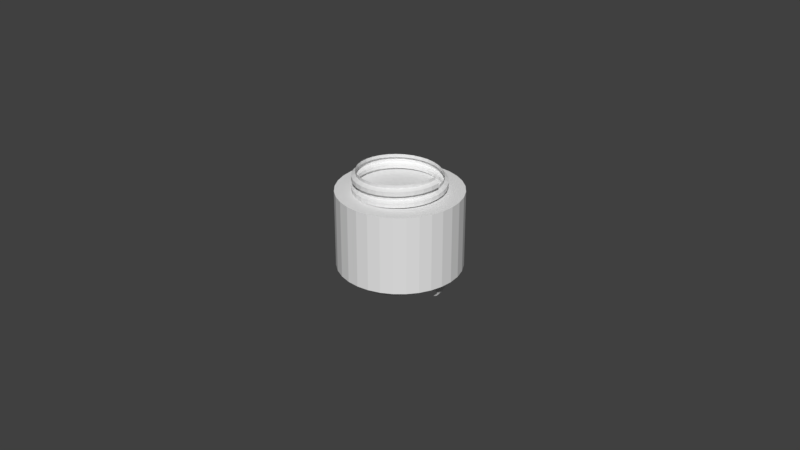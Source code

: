 # Source: fairy-connector-2.blend  (saved by Blender 2.79.0; exported with 4.5.12 LTS)
import bpy
from mathutils import Matrix  # noqa: F401  (used for matrix-valued properties, if any)

bpy.ops.wm.read_factory_settings(use_empty=True)
scene = bpy.context.scene
scene.name = 'Scene'

# ---- collections
col_collection_1 = bpy.data.collections.new('Collection 1'); scene.collection.children.link(col_collection_1)

# ---- world
world_world = bpy.data.worlds.new('World'); scene.world = world_world
world_world.color = (0.05088, 0.05088, 0.05088)
world_world.use_sun_shadow = False
world_world.sun_shadow_jitter_overblur = 0.0
world_world.cycles.sampling_method = 'MANUAL'

# ---- meshes
me_cylinder = bpy.data.meshes.new('Cylinder')
me_cylinder.from_pydata([(0.0, 0.0, 0.0), (0.0, 0.0, 0.024), (0.0, 0.019, 0.0), (0.0, 0.019, 0.024), (0.003707, 0.01863, 0.0), (0.003707, 0.01863, 0.024), (0.007271, 0.01755, 0.0), (0.007271, 0.01755, 0.024), (0.01056, 0.0158, 0.0), (0.01056, 0.0158, 0.024), (0.01344, 0.01344, 0.0), (0.01344, 0.01344, 0.024), (0.0158, 0.01056, 0.0), (0.0158, 0.01056, 0.024), (0.01755, 0.007271, 0.0), (0.01755, 0.007271, 0.024), (0.01863, 0.003707, 0.0), (0.01863, 0.003707, 0.024), (0.019, 1.434e-09, 0.0), (0.019, 1.434e-09, 0.024), (0.01863, -0.003707, 0.0), (0.01863, -0.003707, 0.024), (0.01755, -0.007271, 0.0), (0.01755, -0.007271, 0.024), (0.0158, -0.01056, 0.0), (0.0158, -0.01056, 0.024), (0.01344, -0.01344, 0.0), (0.01344, -0.01344, 0.024), (0.01056, -0.0158, 0.0), (0.01056, -0.0158, 0.024), (0.007271, -0.01755, 0.0), (0.007271, -0.01755, 0.024), (0.003707, -0.01863, 0.0), (0.003707, -0.01863, 0.024), (-6.191e-09, -0.019, 0.0), (-6.191e-09, -0.019, 0.024), (-0.003707, -0.01863, 0.0), (-0.003707, -0.01863, 0.024), (-0.007271, -0.01755, 0.0), (-0.007271, -0.01755, 0.024), (-0.01056, -0.0158, 0.0), (-0.01056, -0.0158, 0.024), (-0.01344, -0.01344, 0.0), (-0.01344, -0.01344, 0.024), (-0.0158, -0.01056, 0.0), (-0.0158, -0.01056, 0.024), (-0.01755, -0.007271, 0.0), (-0.01755, -0.007271, 0.024), (-0.01863, -0.003707, 0.0), (-0.01863, -0.003707, 0.024), (-0.019, 1.835e-08, 0.0), (-0.019, 1.835e-08, 0.024), (-0.01863, 0.003707, 0.0), (-0.01863, 0.003707, 0.024), (-0.01755, 0.007271, 0.0), (-0.01755, 0.007271, 0.024), (-0.0158, 0.01056, 0.0), (-0.0158, 0.01056, 0.024), (-0.01344, 0.01344, 0.0), (-0.01344, 0.01344, 0.024), (-0.01056, 0.0158, 0.0), (-0.01056, 0.0158, 0.024), (-0.007271, 0.01755, 0.0), (-0.007271, 0.01755, 0.024), (-0.003707, 0.01863, 0.0), (-0.003707, 0.01863, 0.024)], [], [(0, 2, 4), (1, 5, 3), (2, 3, 5, 4), (0, 4, 6), (1, 7, 5), (4, 5, 7, 6), (0, 6, 8), (1, 9, 7), (6, 7, 9, 8), (0, 8, 10), (1, 11, 9), (8, 9, 11, 10), (0, 10, 12), (1, 13, 11), (10, 11, 13, 12), (0, 12, 14), (1, 15, 13), (12, 13, 15, 14), (0, 14, 16), (1, 17, 15), (14, 15, 17, 16), (0, 16, 18), (1, 19, 17), (16, 17, 19, 18), (0, 18, 20), (1, 21, 19), (18, 19, 21, 20), (0, 20, 22), (1, 23, 21), (20, 21, 23, 22), (0, 22, 24), (1, 25, 23), (22, 23, 25, 24), (0, 24, 26), (1, 27, 25), (24, 25, 27, 26), (0, 26, 28), (1, 29, 27), (26, 27, 29, 28), (0, 28, 30), (1, 31, 29), (28, 29, 31, 30), (0, 30, 32), (1, 33, 31), (30, 31, 33, 32), (0, 32, 34), (1, 35, 33), (32, 33, 35, 34), (0, 34, 36), (1, 37, 35), (34, 35, 37, 36), (0, 36, 38), (1, 39, 37), (36, 37, 39, 38), (0, 38, 40), (1, 41, 39), (38, 39, 41, 40), (0, 40, 42), (1, 43, 41), (40, 41, 43, 42), (0, 42, 44), (1, 45, 43), (42, 43, 45, 44), (0, 44, 46), (1, 47, 45), (44, 45, 47, 46), (0, 46, 48), (1, 49, 47), (46, 47, 49, 48), (0, 48, 50), (1, 51, 49), (48, 49, 51, 50), (0, 50, 52), (1, 53, 51), (50, 51, 53, 52), (0, 52, 54), (1, 55, 53), (52, 53, 55, 54), (0, 54, 56), (1, 57, 55), (54, 55, 57, 56), (0, 56, 58), (1, 59, 57), (56, 57, 59, 58), (0, 58, 60), (1, 61, 59), (58, 59, 61, 60), (0, 60, 62), (1, 63, 61), (60, 61, 63, 62), (0, 62, 64), (1, 65, 63), (62, 63, 65, 64), (0, 64, 2), (1, 3, 65), (64, 65, 3, 2)])
me_cylinder.use_remesh_preserve_volume = False
me_cylinder.use_remesh_preserve_attributes = False
me_cylinder.use_mirror_vertex_groups = False
me_cylinder.update()
me_plane = bpy.data.meshes.new('Plane')
me_plane.from_pydata([(0.014, 0.0, -0.0064), (0.0128, 0.0, -0.007), (0.0128, 0.0, -0.0035), (0.0128, -2.186e-08, -0.0045), (0.014, 0.0, -0.0051), (0.01373, 0.002731, -0.006291), (0.01255, 0.002497, -0.006891), (0.01255, 0.002497, -0.003391), (0.01255, 0.002497, -0.004391), (0.01373, 0.002731, -0.004991), (0.01293, 0.005358, -0.006181), (0.01183, 0.004898, -0.006781), (0.01183, 0.004898, -0.003281), (0.01183, 0.004898, -0.004281), (0.01293, 0.005358, -0.004881), (0.01164, 0.007778, -0.006072), (0.01064, 0.007111, -0.006672), (0.01064, 0.007111, -0.003172), (0.01064, 0.007111, -0.004172), (0.01164, 0.007778, -0.004772), (0.009899, 0.009899, -0.005963), (0.009051, 0.009051, -0.006563), (0.009051, 0.009051, -0.003063), (0.009051, 0.009051, -0.004063), (0.009899, 0.009899, -0.004663), (0.007778, 0.01164, -0.005853), (0.007111, 0.01064, -0.006453), (0.007111, 0.01064, -0.003953), (0.007778, 0.01164, -0.004553), (0.005358, 0.01293, -0.005744), (0.004898, 0.01183, -0.006344), (0.004898, 0.01183, -0.002844), (0.004898, 0.01183, -0.003844), (0.005358, 0.01293, -0.004444), (0.002731, 0.01373, -0.005634), (0.002497, 0.01255, -0.006234), (0.002497, 0.01255, -0.003734), (0.002731, 0.01373, -0.004334), (-6.12e-10, 0.014, -0.005525), (-5.595e-10, 0.0128, -0.006125), (-5.595e-10, 0.0128, -0.002625), (2.13e-08, 0.0128, -0.003625), (-6.12e-10, 0.014, -0.004225), (-0.002731, 0.01373, -0.005416), (-0.002497, 0.01255, -0.006016), (-0.002497, 0.01255, -0.002516), (-0.002497, 0.01255, -0.003516), (-0.002731, 0.01373, -0.004116), (-0.005358, 0.01293, -0.005306), (-0.004898, 0.01183, -0.005906), (-0.004898, 0.01183, -0.003406), (-0.005358, 0.01293, -0.004006), (-0.007778, 0.01164, -0.005197), (-0.007111, 0.01064, -0.005797), (-0.007111, 0.01064, -0.003297), (-0.007778, 0.01164, -0.003897), (-0.009899, 0.009899, -0.005088), (-0.009051, 0.009051, -0.005688), (-0.009051, 0.009051, -0.003187), (-0.009899, 0.009899, -0.003788), (-0.01164, 0.007778, -0.004978), (-0.01064, 0.007111, -0.005578), (-0.01064, 0.007111, -0.003078), (-0.01164, 0.007778, -0.003678), (-0.01293, 0.005358, -0.004869), (-0.01183, 0.004898, -0.005469), (-0.01183, 0.004898, -0.001969), (-0.01183, 0.004898, -0.002969), (-0.01293, 0.005358, -0.003569), (-0.01373, 0.002731, -0.004759), (-0.01255, 0.002497, -0.005359), (-0.01255, 0.002497, -0.002859), (-0.01373, 0.002731, -0.003459), (-0.014, -1.224e-09, -0.00465), (-0.0128, -1.119e-09, -0.00525), (-0.0128, -1.119e-09, -0.00175), (-0.0128, 2.074e-08, -0.00275), (-0.014, -1.224e-09, -0.00335), (-0.01373, -0.002731, -0.004541), (-0.01255, -0.002497, -0.005141), (-0.01255, -0.002497, -0.002641), (-0.01373, -0.002731, -0.003241), (-0.01293, -0.005358, -0.004431), (-0.01183, -0.004898, -0.005031), (-0.01183, -0.004898, -0.002531), (-0.01293, -0.005358, -0.003131), (-0.01164, -0.007778, -0.004322), (-0.01064, -0.007111, -0.004922), (-0.01064, -0.007111, -0.002422), (-0.01164, -0.007778, -0.003022), (-0.009899, -0.009899, -0.004213), (-0.009051, -0.009051, -0.004813), (-0.009051, -0.009051, -0.002313), (-0.009899, -0.009899, -0.002913), (-0.007778, -0.01164, -0.004103), (-0.007111, -0.01064, -0.004703), (-0.007111, -0.01064, -0.001203), (-0.007111, -0.01064, -0.002203), (-0.007778, -0.01164, -0.002803), (-0.005358, -0.01293, -0.003994), (-0.004898, -0.01183, -0.004594), (-0.004898, -0.01183, -0.001094), (-0.004898, -0.01183, -0.002094), (-0.005358, -0.01293, -0.002694), (-0.002731, -0.01373, -0.003884), (-0.002497, -0.01255, -0.004484), (-0.002497, -0.01255, -0.001984), (-0.002731, -0.01373, -0.002584), (1.669e-10, -0.014, -0.003775), (1.526e-10, -0.0128, -0.004375), (1.526e-10, -0.0128, -0.000875), (-2.17e-08, -0.0128, -0.001875), (1.669e-10, -0.014, -0.002475), (0.002731, -0.01373, -0.003666), (0.002497, -0.01255, -0.004266), (0.002497, -0.01255, -0.0007656), (0.002497, -0.01255, -0.001766), (0.002731, -0.01373, -0.002366), (0.005358, -0.01293, -0.003556), (0.004898, -0.01183, -0.004156), (0.004898, -0.01183, -0.0006563), (0.004898, -0.01183, -0.001656), (0.005358, -0.01293, -0.002256), (0.007778, -0.01164, -0.003447), (0.007111, -0.01064, -0.004047), (0.007111, -0.01064, -0.0005469), (0.007111, -0.01064, -0.001547), (0.007778, -0.01164, -0.002147), (0.009899, -0.009899, -0.003338), (0.009051, -0.009051, -0.003938), (0.009051, -0.009051, -0.001438), (0.009899, -0.009899, -0.002038), (0.01164, -0.007778, -0.003228), (0.01064, -0.007111, -0.003828), (0.01064, -0.007111, -0.0003281), (0.01064, -0.007111, -0.001328), (0.01164, -0.007778, -0.001928), (0.01293, -0.005358, -0.003119), (0.01183, -0.004898, -0.003719), (0.01183, -0.004898, -0.001219), (0.01293, -0.005358, -0.001819), (0.01373, -0.002731, -0.003009), (0.01255, -0.002497, -0.003609), (0.01255, -0.002497, -0.0001094), (0.01255, -0.002497, -0.001109), (0.01373, -0.002731, -0.001709), (0.014, 2.448e-09, -0.0029), (0.0128, 2.238e-09, 0.0), (0.0128, -1.962e-08, -0.001), (0.014, 2.448e-09, -0.0016), (0.01373, 0.002731, -0.002791), (0.01255, 0.002497, -0.0008906), (0.01373, 0.002731, -0.001491), (0.01293, 0.005358, -0.002681), (0.01183, 0.004898, -0.0007813), (0.01293, 0.005358, -0.001381), (0.01164, 0.007778, -0.002572), (0.01064, 0.007111, 0.0003281), (0.01064, 0.007111, -0.0006719), (0.01164, 0.007778, -0.001272), (0.009899, 0.009899, -0.002463), (0.009051, 0.009051, 0.0004375), (0.009051, 0.009051, -0.0005625), (0.009899, 0.009899, -0.001163), (0.007778, 0.01164, -0.002353), (0.007111, 0.01064, -0.002953), (0.007111, 0.01064, 0.0005469), (0.007111, 0.01064, -0.0004531), (0.007778, 0.01164, -0.001053), (0.005358, 0.01293, -0.002244), (0.004898, 0.01183, -0.0003438), (0.005358, 0.01293, -0.0009438), (0.002731, 0.01373, -0.002134), (0.002497, 0.01255, -0.002734), (0.002497, 0.01255, 0.0007656), (0.002497, 0.01255, -0.0002344), (0.002731, 0.01373, -0.0008344), (-4.729e-09, 0.014, -0.002025), (-4.323e-09, 0.0128, 0.000875), (1.753e-08, 0.0128, -0.000125), (-4.729e-09, 0.014, -0.000725), (-0.002731, 0.01373, -0.001916), (-0.002497, 0.01255, -1.563e-05), (-0.002731, 0.01373, -0.0006156), (-0.005358, 0.01293, -0.001806), (-0.004898, 0.01183, -0.002406), (-0.004898, 0.01183, 0.001094), (-0.004898, 0.01183, 9.375e-05), (-0.005358, 0.01293, -0.0005063), (-0.007778, 0.01164, -0.001697), (-0.007111, 0.01064, -0.002297), (-0.007111, 0.01064, 0.0002031), (-0.007778, 0.01164, -0.0003969), (-0.0099, 0.009899, -0.001588), (-0.009051, 0.009051, -0.002188), (-0.009051, 0.009051, 0.001312), (-0.009051, 0.009051, 0.0003125), (-0.0099, 0.009899, -0.0002875), (-0.01164, 0.007778, -0.001478), (-0.01064, 0.007111, -0.002078), (-0.01064, 0.007111, 0.001422), (-0.01064, 0.007111, 0.0004219), (-0.01164, 0.007778, -0.0001781), (-0.01293, 0.005358, -0.001369), (-0.01183, 0.004898, 0.0005312), (-0.01293, 0.005358, -6.875e-05), (-0.01373, 0.002731, -0.001259), (-0.01255, 0.002497, -0.001859), (-0.01255, 0.002497, 0.001641), (-0.01255, 0.002497, 0.0006406), (-0.01373, 0.002731, 4.062e-05), (-0.014, -3.339e-10, -0.00115), (-0.0128, 2.155e-08, 0.00075), (-0.014, -3.339e-10, 0.00015), (-0.01373, -0.002731, -0.001041), (-0.01255, -0.002497, -0.001641), (-0.01255, -0.002497, 0.001859), (-0.01255, -0.002497, 0.0008594), (-0.01373, -0.002731, 0.0002594), (-0.01293, -0.005358, -0.0009313), (-0.01183, -0.004898, -0.001531), (-0.01183, -0.004898, 0.001969), (-0.01183, -0.004898, 0.0009687), (-0.01293, -0.005358, 0.0003687), (-0.01164, -0.007778, -0.0008219), (-0.01064, -0.007111, -0.001422), (-0.01064, -0.007111, 0.002078), (-0.01064, -0.007111, 0.001078), (-0.01164, -0.007778, 0.0004781), (-0.009899, -0.009899, -0.0007125), (-0.009051, -0.009051, -0.001313), (-0.009051, -0.009051, 0.001187), (-0.009899, -0.009899, 0.0005875), (-0.007778, -0.01164, -0.0006031), (-0.007111, -0.01064, 0.001297), (-0.007778, -0.01164, 0.0006969), (-0.005358, -0.01293, -0.0004937), (-0.004898, -0.01183, 0.002406), (-0.004898, -0.01183, 0.001406), (-0.005358, -0.01293, 0.0008063), (-0.002731, -0.01373, -0.0003844), (-0.002497, -0.01255, -0.0009844), (-0.002497, -0.01255, 0.001516), (-0.002731, -0.01373, 0.0009156), (9.291e-09, -0.014, -0.000275), (8.494e-09, -0.0128, 0.002625), (-1.336e-08, -0.0128, 0.001625), (9.291e-09, -0.014, 0.001025), (0.002731, -0.01373, -0.0001656), (0.002497, -0.01255, 0.001734), (0.002731, -0.01373, 0.001134), (0.005358, -0.01293, -5.625e-05), (0.004898, -0.01183, 0.002844), (0.004898, -0.01183, 0.001844), (0.005358, -0.01293, 0.001244), (0.007778, -0.01164, 5.312e-05), (0.007111, -0.01064, 0.002953), (0.007111, -0.01064, 0.001953), (0.007778, -0.01164, 0.001353), (0.009899, -0.009899, 0.0001625), (0.009051, -0.009051, -0.0004375), (0.009051, -0.009051, 0.002062), (0.009899, -0.009899, 0.001463), (0.01164, -0.007778, 0.0002719), (0.01064, -0.007111, 0.002172), (0.01164, -0.007778, 0.001572), (0.01293, -0.005358, 0.0003812), (0.01183, -0.004898, -0.0002188), (0.01183, -0.004898, 0.003281), (0.01183, -0.004898, 0.002281), (0.01293, -0.005358, 0.001681), (0.01373, -0.002731, 0.0004906), (0.01255, -0.002497, 0.003391), (0.01255, -0.002497, 0.002391), (0.01373, -0.002731, 0.001791), (0.014, 4.896e-09, 0.0006), (0.0128, -1.738e-08, 0.0025), (0.014, 4.896e-09, 0.0019), (0.01373, 0.002731, 0.0007094), (0.01255, 0.002497, 0.0001094), (0.01255, 0.002497, 0.002609), (0.01373, 0.002731, 0.002009), (0.01293, 0.005358, 0.0008187), (0.01183, 0.004898, 0.0002187), (0.01183, 0.004898, 0.002719), (0.01293, 0.005358, 0.002119), (0.01164, 0.007778, 0.0009281), (0.01064, 0.007111, 0.002828), (0.01164, 0.007778, 0.002228), (0.009899, 0.0099, 0.001037), (0.009051, 0.009051, 0.002937), (0.009899, 0.0099, 0.002337), (0.007778, 0.01164, 0.001147), (0.007111, 0.01064, 0.003047), (0.007778, 0.01164, 0.002447), (0.005358, 0.01293, 0.001256), (0.004898, 0.01183, 0.0006562), (0.004898, 0.01183, 0.004156), (0.004898, 0.01183, 0.003156), (0.005358, 0.01293, 0.002556), (0.002731, 0.01373, 0.001366), (0.002497, 0.01255, 0.004266), (0.002497, 0.01255, 0.003266), (0.002731, 0.01373, 0.002666), (-5.008e-10, 0.014, 0.001475), (2.14e-08, 0.0128, 0.003375), (-5.008e-10, 0.014, 0.002775), (-0.002731, 0.01373, 0.001584), (-0.002497, 0.01255, 0.0009844), (-0.002497, 0.01255, 0.003484), (-0.002731, 0.01373, 0.002884), (-0.005358, 0.01293, 0.001694), (-0.004898, 0.01183, 0.004594), (-0.004898, 0.01183, 0.003594), (-0.005358, 0.01293, 0.002994), (-0.007778, 0.01164, 0.001803), (-0.007111, 0.01064, 0.001203), (-0.007111, 0.01064, 0.004703), (-0.007111, 0.01064, 0.003703), (-0.007778, 0.01164, 0.003103), (-0.009899, 0.009899, 0.001912), (-0.009051, 0.009051, 0.003812), (-0.009899, 0.009899, 0.003212), (-0.01164, 0.007778, 0.002022), (-0.01064, 0.007111, 0.004922), (-0.01064, 0.007111, 0.003922), (-0.01164, 0.007778, 0.003322), (-0.01293, 0.005358, 0.002131), (-0.01183, 0.004898, 0.001531), (-0.01183, 0.004898, 0.005031), (-0.01183, 0.004898, 0.004031), (-0.01293, 0.005358, 0.003431), (-0.01373, 0.002731, 0.002241), (-0.01255, 0.002497, 0.004141), (-0.01373, 0.002731, 0.003541), (-0.014, -9.457e-09, 0.00235), (-0.0128, -8.647e-09, 0.00175), (-0.0128, -8.647e-09, 0.00525), (-0.0128, 1.321e-08, 0.00425), (-0.014, -9.457e-09, 0.00365), (-0.01373, -0.002731, 0.002459), (-0.01255, -0.002497, 0.005359), (-0.01255, -0.002497, 0.004359), (-0.01373, -0.002731, 0.003759), (-0.01293, -0.005358, 0.002569), (-0.01183, -0.004898, 0.004469), (-0.01293, -0.005358, 0.003869), (-0.01164, -0.007778, 0.002678), (-0.01064, -0.007111, 0.004578), (-0.01164, -0.007778, 0.003978), (-0.009899, -0.0099, 0.002787), (-0.009051, -0.009051, 0.002187), (-0.009051, -0.009051, 0.005687), (-0.009051, -0.009051, 0.004687), (-0.009899, -0.0099, 0.004087), (-0.007778, -0.01164, 0.002897), (-0.007111, -0.01064, 0.002297), (-0.007111, -0.01064, 0.004797), (-0.007778, -0.01164, 0.004197), (-0.005358, -0.01293, 0.003006), (-0.004898, -0.01183, 0.004906), (-0.005358, -0.01293, 0.004306), (-0.002731, -0.01373, 0.003116), (-0.002497, -0.01255, 0.002516), (-0.002497, -0.01255, 0.005016), (-0.002731, -0.01373, 0.004416), (1.841e-08, -0.014, 0.003225), (-5.02e-09, -0.0128, 0.005125), (1.841e-08, -0.014, 0.004525), (0.002731, -0.01373, 0.003334), (0.002497, -0.01255, 0.002734), (0.002497, -0.01255, 0.006234), (0.002497, -0.01255, 0.005234), (0.002731, -0.01373, 0.004634), (0.005358, -0.01293, 0.003444), (0.004898, -0.01183, 0.006344), (0.004898, -0.01183, 0.005344), (0.005358, -0.01293, 0.004744), (0.007778, -0.01164, 0.003553), (0.007111, -0.01064, 0.005453), (0.007778, -0.01164, 0.004853), (0.009899, -0.009899, 0.003662), (0.009051, -0.009051, 0.003062), (0.009051, -0.009051, 0.006562), (0.009051, -0.009051, 0.005562), (0.009899, -0.009899, 0.004962), (0.01164, -0.007778, 0.003772), (0.01064, -0.007111, 0.003172), (0.01064, -0.007111, 0.006672), (0.01064, -0.007111, 0.005672), (0.01164, -0.007778, 0.005072), (0.01293, -0.005358, 0.003881), (0.01183, -0.004898, 0.006781), (0.01183, -0.004898, 0.005781), (0.01293, -0.005358, 0.005181), (0.01373, -0.002731, 0.003991), (0.01255, -0.002497, 0.005891), (0.01373, -0.002731, 0.005291), (0.014, 6.678e-10, 0.0041), (0.0128, 6.106e-10, 0.0035), (0.0128, 6.106e-10, 0.007), (0.0128, -2.125e-08, 0.006), (0.014, 6.678e-10, 0.0054), (0.01373, 0.002731, 0.004209), (0.01255, 0.002497, 0.003609), (0.01255, 0.002497, 0.007109), (0.01255, 0.002497, 0.006109), (0.01373, 0.002731, 0.005509), (0.01293, 0.005358, 0.004319), (0.01183, 0.004898, 0.003719), (0.01183, 0.004898, 0.006219), (0.01293, 0.005358, 0.005619), (0.01164, 0.007778, 0.004428), (0.01064, 0.007111, 0.003828), (0.01064, 0.007111, 0.007328), (0.01064, 0.007111, 0.006328), (0.01164, 0.007778, 0.005728), (0.009899, 0.009899, 0.004537), (0.009051, 0.009051, 0.003937), (0.009051, 0.009051, 0.007437), (0.009051, 0.009051, 0.006437), (0.009899, 0.009899, 0.005837), (0.007778, 0.01164, 0.004647), (0.007111, 0.01064, 0.004047), (0.007111, 0.01064, 0.007547), (0.007111, 0.01064, 0.006547), (0.007778, 0.01164, 0.005947), (0.005358, 0.01293, 0.004756), (0.004898, 0.01183, 0.007656), (0.004898, 0.01183, 0.006656), (0.005358, 0.01293, 0.006056), (0.002731, 0.01373, 0.004866), (0.002497, 0.01255, 0.007766), (0.002497, 0.01255, 0.006766), (0.002731, 0.01373, 0.006166), (-9.624e-09, 0.014, 0.004975), (-8.799e-09, 0.0128, 0.004375), (-8.799e-09, 0.0128, 0.007875), (1.306e-08, 0.0128, 0.006875), (-9.624e-09, 0.014, 0.006275), (-0.002731, 0.01373, 0.005084), (-0.002497, 0.01255, 0.004484), (-0.002497, 0.01255, 0.007984), (-0.002497, 0.01255, 0.006984), (-0.002731, 0.01373, 0.006384), (-0.005358, 0.01293, 0.005194), (-0.004898, 0.01183, 0.007094), (-0.005358, 0.01293, 0.006494), (-0.007778, 0.01164, 0.005303), (-0.007111, 0.01064, 0.007203), (-0.007778, 0.01164, 0.006603), (-0.0099, 0.009899, 0.005412), (-0.009051, 0.009051, 0.004813), (-0.009051, 0.009051, 0.007313), (-0.0099, 0.009899, 0.006713), (-0.01164, 0.007778, 0.005522), (-0.01064, 0.007111, 0.007422), (-0.01164, 0.007778, 0.006822), (-0.01293, 0.005358, 0.005631), (-0.01183, 0.004898, 0.007531), (-0.01293, 0.005358, 0.006931), (-0.01373, 0.002731, 0.005741), (-0.01255, 0.002497, 0.005141), (-0.01255, 0.002497, 0.008641), (-0.01255, 0.002497, 0.007641), (-0.01373, 0.002731, 0.007041), (-0.014, -1.858e-08, 0.00585), (-0.0128, -1.699e-08, 0.00875), (-0.0128, 4.867e-09, 0.00775), (-0.014, -1.858e-08, 0.00715), (-0.01373, -0.002731, 0.005959), (-0.01255, -0.002497, 0.007859), (-0.01373, -0.002731, 0.007259), (-0.01293, -0.005358, 0.006069), (-0.01183, -0.004898, 0.005469), (-0.01183, -0.004898, 0.008969), (-0.01183, -0.004898, 0.007969), (-0.01293, -0.005358, 0.007369), (-0.01164, -0.007778, 0.006178), (-0.01064, -0.007111, 0.005578), (-0.01064, -0.007111, 0.009078), (-0.01064, -0.007111, 0.008078), (-0.01164, -0.007778, 0.007478), (-0.009899, -0.009899, 0.006287), (-0.009051, -0.009051, 0.008188), (-0.009899, -0.009899, 0.007588), (-0.007778, -0.01164, 0.006397), (-0.007111, -0.01064, 0.005797), (-0.007111, -0.01064, 0.008297), (-0.007778, -0.01164, 0.007697), (-0.005358, -0.01293, 0.006506), (-0.004898, -0.01183, 0.005906), (-0.004898, -0.01183, 0.009406), (-0.004898, -0.01183, 0.008406), (-0.005358, -0.01293, 0.007806), (-0.002731, -0.01373, 0.006616), (-0.002497, -0.01255, 0.006016), (-0.002497, -0.01255, 0.009516), (-0.002497, -0.01255, 0.008516), (-0.002731, -0.01373, 0.007916), (8.347e-10, -0.014, 0.006725), (7.632e-10, -0.0128, 0.006125), (7.632e-10, -0.0128, 0.009625), (-2.109e-08, -0.0128, 0.008625), (8.347e-10, -0.014, 0.008025), (0.002731, -0.01373, 0.006834), (0.002497, -0.01255, 0.009734), (0.002497, -0.01255, 0.008734), (0.002731, -0.01373, 0.008134), (0.005358, -0.01293, 0.006944), (0.004898, -0.01183, 0.008844), (0.005358, -0.01293, 0.008244), (0.007778, -0.01164, 0.007053), (0.007111, -0.01064, 0.006453), (0.007111, -0.01064, 0.009953), (0.007111, -0.01064, 0.008953), (0.007778, -0.01164, 0.008353), (0.009899, -0.009899, 0.007162), (0.009051, -0.009051, 0.01006), (0.009051, -0.009051, 0.009062), (0.009899, -0.009899, 0.008462), (0.01164, -0.007778, 0.007272), (0.01064, -0.007111, 0.01017), (0.01064, -0.007111, 0.009172), (0.01164, -0.007778, 0.008572), (0.01293, -0.005358, 0.007381), (0.01183, -0.004898, 0.009281), (0.01293, -0.005358, 0.008681), (0.01373, -0.002731, 0.007491), (0.01255, -0.002497, 0.006891), (0.01255, -0.002497, 0.01039), (0.01255, -0.002497, 0.009391), (0.01373, -0.002731, 0.008791), (0.014, 9.791e-09, 0.0076), (0.0128, -1.29e-08, 0.0095), (0.014, 9.791e-09, 0.0089), (0.01373, 0.002731, 0.007709), (0.01255, 0.002497, 0.009609), (0.01373, 0.002731, 0.009009), (0.01293, 0.005358, 0.007819), (0.01183, 0.004898, 0.007219), (0.01183, 0.004898, 0.01072), (0.01183, 0.004898, 0.009719), (0.01293, 0.005358, 0.009119), (0.01164, 0.007778, 0.007928), (0.01064, 0.007111, 0.009828), (0.01164, 0.007778, 0.009228), (0.009899, 0.0099, 0.008038), (0.009051, 0.009051, 0.009937), (0.009899, 0.0099, 0.009337), (0.007778, 0.01164, 0.008147), (0.007111, 0.01064, 0.01005), (0.007778, 0.01164, 0.009447), (0.005358, 0.01293, 0.008256), (0.004898, 0.01183, 0.01016), (0.005358, 0.01293, 0.009556), (0.002731, 0.01373, 0.008366), (0.002497, 0.01255, 0.01127), (0.002497, 0.01255, 0.01027), (0.002731, 0.01373, 0.009666), (-1.875e-08, 0.014, 0.008475), (-1.714e-08, 0.0128, 0.01138), (4.715e-09, 0.0128, 0.01038), (-1.875e-08, 0.014, 0.009775), (-0.002731, 0.01373, 0.008584), (-0.002497, 0.01255, 0.01048), (-0.002731, 0.01373, 0.009884), (-0.005358, 0.01293, 0.008694), (-0.004898, 0.01183, 0.008094), (-0.004898, 0.01183, 0.01159), (-0.004898, 0.01183, 0.01059), (-0.005358, 0.01293, 0.009994), (-0.007778, 0.01164, 0.008803), (-0.007111, 0.01064, 0.008203), (-0.007111, 0.01064, 0.0117), (-0.007111, 0.01064, 0.0107), (-0.007778, 0.01164, 0.0101), (-0.0099, 0.009899, 0.008912), (-0.009051, 0.009051, 0.008313), (-0.009051, 0.009051, 0.01181), (-0.009051, 0.009051, 0.01081), (-0.0099, 0.009899, 0.01021), (-0.01164, 0.007778, 0.009022), (-0.01064, 0.007111, 0.008422), (-0.01064, 0.007111, 0.01092), (-0.01164, 0.007778, 0.01032), (-0.01293, 0.005358, 0.009131), (-0.01183, 0.004898, 0.008531), (-0.01183, 0.004898, 0.01103), (-0.01293, 0.005358, 0.01043), (-0.01373, 0.002731, 0.009241), (-0.01255, 0.002497, 0.01114), (-0.01373, 0.002731, 0.01054), (-0.014, -1.002e-09, 0.00935), (-0.0128, 2.094e-08, 0.01125), (-0.014, -1.002e-09, 0.01065), (-0.01373, -0.002731, 0.009459), (-0.01255, -0.002497, 0.008859), (-0.01255, -0.002497, 0.01236), (-0.01255, -0.002497, 0.01136), (-0.01373, -0.002731, 0.01076), (-0.01293, -0.005358, 0.009569), (-0.01183, -0.004898, 0.01247), (-0.01183, -0.004898, 0.01147), (-0.01293, -0.005358, 0.01087), (-0.01164, -0.007778, 0.009678), (-0.01064, -0.007111, 0.01258), (-0.01064, -0.007111, 0.01158), (-0.01164, -0.007778, 0.01098), (-0.009899, -0.009899, 0.009787), (-0.009051, -0.009051, 0.009188), (-0.009051, -0.009051, 0.01169), (-0.009899, -0.009899, 0.01109), (-0.007778, -0.01164, 0.009897), (-0.007111, -0.01064, 0.009297), (-0.007111, -0.01064, 0.0128), (-0.007111, -0.01064, 0.0118), (-0.007778, -0.01164, 0.0112), (-0.005358, -0.01293, 0.01001), (-0.004898, -0.01183, 0.01291), (-0.004898, -0.01183, 0.01191), (-0.005358, -0.01293, 0.01131), (-0.002731, -0.01373, 0.01012), (-0.002497, -0.01255, 0.01302), (-0.002497, -0.01255, 0.01202), (-0.002731, -0.01373, 0.01142), (9.958e-09, -0.014, 0.01022), (-1.275e-08, -0.0128, 0.01213), (9.958e-09, -0.014, 0.01152), (0.002731, -0.01373, 0.01033), (0.002497, -0.01255, 0.01223), (0.002731, -0.01373, 0.01163), (0.005358, -0.01293, 0.01044), (0.004898, -0.01183, 0.009844), (0.004898, -0.01183, 0.01334), (0.004898, -0.01183, 0.01234), (0.005358, -0.01293, 0.01174), (0.007778, -0.01164, 0.01055), (0.007111, -0.01064, 0.01345), (0.007111, -0.01064, 0.01245), (0.007778, -0.01164, 0.01185), (0.0099, -0.009899, 0.01066), (0.009051, -0.009051, 0.01356), (0.009051, -0.009051, 0.01256), (0.0099, -0.009899, 0.01196), (0.01164, -0.007778, 0.01077), (0.01064, -0.007111, 0.01367), (0.01064, -0.007111, 0.01267), (0.01164, -0.007778, 0.01207), (0.01293, -0.005358, 0.01088), (0.01183, -0.004898, 0.01028), (0.01183, -0.004898, 0.01378), (0.01183, -0.004898, 0.01278), (0.01293, -0.005358, 0.01218), (0.01373, -0.002731, 0.01099), (0.01255, -0.002497, 0.01289), (0.01373, -0.002731, 0.01229), (0.014, 1.891e-08, 0.0111), (0.0128, 1.729e-08, 0.0105), (0.0128, 1.729e-08, 0.014), (0.0128, -4.562e-09, 0.013), (0.014, 1.891e-08, 0.0124), (0.01373, 0.002731, 0.01121), (0.01255, 0.002497, 0.01061), (0.01255, 0.002497, 0.01311), (0.01373, 0.002731, 0.01251), (0.01293, 0.005358, 0.01132), (0.01183, 0.004898, 0.01322), (0.01293, 0.005358, 0.01262), (0.01164, 0.007778, 0.01143), (0.01064, 0.007111, 0.01083), (0.01064, 0.007111, 0.01333), (0.01164, 0.007778, 0.01273), (0.009899, 0.009899, 0.01154), (0.009051, 0.009051, 0.01094), (0.009051, 0.009051, 0.01444), (0.009051, 0.009051, 0.01344), (0.009899, 0.009899, 0.01284), (0.007778, 0.01164, 0.01165), (0.007111, 0.01064, 0.01105), (0.007111, 0.01064, 0.01355), (0.007778, 0.01164, 0.01295), (0.005358, 0.01293, 0.01176), (0.004898, 0.01183, 0.01116), (0.004898, 0.01183, 0.01366), (0.005358, 0.01293, 0.01306), (0.002731, 0.01373, 0.01187), (0.002497, 0.01255, 0.01477), (0.002497, 0.01255, 0.01377), (0.002731, 0.01373, 0.01317), (-2.787e-08, 0.014, 0.01197), (-3.627e-09, 0.0128, 0.01388), (-2.787e-08, 0.014, 0.01328), (-0.002731, 0.01373, 0.01208), (-0.002497, 0.01255, 0.01148), (-0.002497, 0.01255, 0.01498), (-0.002497, 0.01255, 0.01398), (-0.002731, 0.01373, 0.01338), (-0.005358, 0.01293, 0.01219), (-0.004898, 0.01183, 0.01409), (-0.005358, 0.01293, 0.01349), (-0.007778, 0.01164, 0.0123), (-0.007111, 0.01064, 0.0142), (-0.007778, 0.01164, 0.0136), (-0.009899, 0.009899, 0.01241), (-0.009051, 0.009051, 0.01431), (-0.009899, 0.009899, 0.01371), (-0.01164, 0.007778, 0.01252), (-0.01064, 0.007111, 0.01192), (-0.01064, 0.007111, 0.01542), (-0.01064, 0.007111, 0.01442), (-0.01164, 0.007778, 0.01382), (-0.01293, 0.005358, 0.01263), (-0.01183, 0.004898, 0.01203), (-0.01183, 0.004898, 0.01553), (-0.01183, 0.004898, 0.01453), (-0.01293, 0.005358, 0.01393), (-0.01373, 0.002731, 0.01274), (-0.01255, 0.002497, 0.01214), (-0.01255, 0.002497, 0.01464), (-0.01373, 0.002731, 0.01404), (-0.014, -3.683e-08, 0.01285), (-0.0128, -3.367e-08, 0.01225), (-0.0128, -1.182e-08, 0.01475), (-0.014, -3.683e-08, 0.01415), (-0.01373, -0.002731, 0.01296), (-0.01255, -0.002497, 0.01486), (-0.01373, -0.002731, 0.01426), (-0.01293, -0.005358, 0.01307), (-0.01183, -0.004898, 0.01497), (-0.01293, -0.005358, 0.01437), (-0.01164, -0.007778, 0.01318), (-0.01064, -0.007111, 0.01608), (-0.01064, -0.007111, 0.01508), (-0.01164, -0.007778, 0.01448), (-0.009899, -0.0099, 0.01329), (-0.009051, -0.009051, 0.01269), (-0.009051, -0.009051, 0.01619), (-0.009051, -0.009051, 0.01519), (-0.009899, -0.0099, 0.01459), (-0.007778, -0.01164, 0.0134), (-0.007111, -0.01064, 0.0163), (-0.007111, -0.01064, 0.0153), (-0.007778, -0.01164, 0.0147), (-0.005358, -0.01293, 0.01351), (-0.004898, -0.01183, 0.01641), (-0.004898, -0.01183, 0.01541), (-0.005358, -0.01293, 0.01481), (-0.002731, -0.01373, 0.01362), (-0.002497, -0.01255, 0.01652), (-0.002497, -0.01255, 0.01552), (-0.002731, -0.01373, 0.01492), (-7.621e-09, -0.014, 0.01372), (-6.968e-09, -0.0128, 0.01313), (-6.968e-09, -0.0128, 0.01663), (-2.882e-08, -0.0128, 0.01562), (-7.621e-09, -0.014, 0.01503), (0.002731, -0.01373, 0.01383), (0.002497, -0.01255, 0.01323), (0.002497, -0.01255, 0.01673), (0.002497, -0.01255, 0.01573), (0.002731, -0.01373, 0.01513), (0.005358, -0.01293, 0.01394), (0.004898, -0.01183, 0.01584), (0.005358, -0.01293, 0.01524), (0.007778, -0.01164, 0.01405), (0.007111, -0.01064, 0.01695), (0.007111, -0.01064, 0.01595), (0.007778, -0.01164, 0.01535), (0.0099, -0.009899, 0.01416), (0.009051, -0.009051, 0.01606), (0.0099, -0.009899, 0.01546), (0.01164, -0.007778, 0.01427), (0.01064, -0.007111, 0.01617), (0.01164, -0.007778, 0.01557), (0.01293, -0.005358, 0.01438), (0.01183, -0.004898, 0.01628), (0.01293, -0.005358, 0.01568), (0.01373, -0.002731, 0.01449), (0.01255, -0.002497, 0.01389), (0.01255, -0.002497, 0.01739), (0.01255, -0.002497, 0.01639), (0.01373, -0.002731, 0.01579), (0.014, 1.336e-09, 0.0146), (0.0128, -2.063e-08, 0.0165), (0.014, 1.336e-09, 0.0159), (0.01373, 0.002731, 0.01471), (0.01255, 0.002497, 0.01411), (0.01255, 0.002497, 0.01661), (0.01373, 0.002731, 0.01601), (0.01293, 0.005358, 0.01482), (0.01183, 0.004898, 0.01422), (0.01183, 0.004898, 0.01772), (0.01183, 0.004898, 0.01672), (0.01293, 0.005358, 0.01612), (0.01164, 0.007778, 0.01493), (0.01064, 0.007111, 0.01433), (0.01064, 0.007111, 0.01783), (0.01064, 0.007111, 0.01683), (0.01164, 0.007778, 0.01623), (0.009899, 0.0099, 0.01504), (0.009051, 0.009051, 0.01794), (0.009051, 0.009051, 0.01694), (0.009899, 0.0099, 0.01634), (0.007778, 0.01164, 0.01515), (0.007111, 0.01064, 0.01455), (0.007111, 0.01064, 0.01805), (0.007111, 0.01064, 0.01705), (0.007778, 0.01164, 0.01645), (0.005358, 0.01293, 0.01526), (0.004898, 0.01183, 0.01466), (0.004898, 0.01183, 0.01816), (0.004898, 0.01183, 0.01716), (0.005358, 0.01293, 0.01656), (0.002731, 0.01373, 0.01537), (0.002497, 0.01255, 0.01827), (0.002497, 0.01255, 0.01727), (0.002731, 0.01373, 0.01667), (-1.029e-08, 0.014, 0.01547), (-9.41e-09, 0.0128, 0.01488), (-9.41e-09, 0.0128, 0.01837), (1.245e-08, 0.0128, 0.01737), (-1.029e-08, 0.014, 0.01678), (-0.002731, 0.01373, 0.01558), (-0.002497, 0.01255, 0.01848), (-0.002497, 0.01255, 0.01748), (-0.002731, 0.01373, 0.01688), (-0.005358, 0.01293, 0.01569), (-0.004898, 0.01183, 0.01509), (-0.004898, 0.01183, 0.01859), (-0.004898, 0.01183, 0.01759), (-0.005358, 0.01293, 0.01699), (-0.007778, 0.01164, 0.0158), (-0.007111, 0.01064, 0.0152), (-0.007111, 0.01064, 0.0187), (-0.007111, 0.01064, 0.0177), (-0.007778, 0.01164, 0.0171), (-0.0099, 0.009899, 0.01591), (-0.009051, 0.009051, 0.01531), (-0.009051, 0.009051, 0.01881), (-0.009051, 0.009051, 0.01781), (-0.0099, 0.009899, 0.01721), (-0.01164, 0.007778, 0.01602), (-0.01064, 0.007111, 0.01792), (-0.01164, 0.007778, 0.01732), (-0.01293, 0.005358, 0.01613), (-0.01183, 0.004898, 0.01803), (-0.01293, 0.005358, 0.01743), (-0.01373, 0.002731, 0.01624), (-0.01255, 0.002497, 0.01564), (-0.01255, 0.002497, 0.01914), (-0.01255, 0.002497, 0.01814), (-0.01373, 0.002731, 0.01754), (-0.014, -1.925e-08, 0.01635), (-0.0128, -1.76e-08, 0.01575), (-0.0128, -1.76e-08, 0.01925), (-0.0128, 4.257e-09, 0.01825), (-0.014, -1.925e-08, 0.01765), (-0.01373, -0.002731, 0.01646), (-0.01255, -0.002497, 0.01586), (-0.01255, -0.002497, 0.01836), (-0.01373, -0.002731, 0.01776), (-0.01293, -0.005358, 0.01657), (-0.01183, -0.004898, 0.01597), (-0.01183, -0.004898, 0.01847), (-0.01293, -0.005358, 0.01787), (-0.01164, -0.007778, 0.01668), (-0.01064, -0.007111, 0.01958), (-0.01064, -0.007111, 0.01858), (-0.01164, -0.007778, 0.01798), (-0.009899, -0.009899, 0.01679), (-0.009051, -0.009051, 0.01869), (-0.009899, -0.009899, 0.01809), (-0.007778, -0.01164, 0.0169), (-0.007111, -0.01064, 0.0188), (-0.007778, -0.01164, 0.0182), (-0.005358, -0.01293, 0.01701), (-0.004898, -0.01183, 0.01991), (-0.004898, -0.01183, 0.01891), (-0.005358, -0.01293, 0.01831), (-0.002731, -0.01373, 0.01712), (-0.002497, -0.01255, 0.01902), (-0.002731, -0.01373, 0.01842), (2.821e-08, -0.014, 0.01723), (2.579e-08, -0.0128, 0.02013), (3.932e-09, -0.0128, 0.01913), (2.821e-08, -0.014, 0.01853), (0.002731, -0.01373, 0.01733), (0.002497, -0.01255, 0.01923), (0.002731, -0.01373, 0.01863), (0.005358, -0.01293, 0.01744), (0.004898, -0.01183, 0.01684), (0.004898, -0.01183, 0.02034), (0.004898, -0.01183, 0.01934), (0.005358, -0.01293, 0.01874), (0.007778, -0.01164, 0.01755), (0.007111, -0.01064, 0.02045), (0.007111, -0.01064, 0.01945), (0.007778, -0.01164, 0.01885), (0.009899, -0.009899, 0.01766), (0.009051, -0.009051, 0.01706), (0.009051, -0.009051, 0.02056), (0.009051, -0.009051, 0.01956), (0.009899, -0.009899, 0.01896), (0.01164, -0.007778, 0.01777), (0.01064, -0.007111, 0.01717), (0.01064, -0.007111, 0.01967), (0.01164, -0.007778, 0.01907), (0.01293, -0.005358, 0.01788), (0.01183, -0.004898, 0.01728), (0.01183, -0.004898, 0.01978), (0.01293, -0.005358, 0.01918), (0.01373, -0.002731, 0.01799), (0.01255, -0.002497, 0.01989), (0.01373, -0.002731, 0.01929), (0.014, 3.716e-08, 0.0181), (0.0128, 3.398e-08, 0.0175), (0.0128, 3.398e-08, 0.021), (0.0128, 1.212e-08, 0.02), (0.014, 3.716e-08, 0.0194), (0.01373, 0.002731, 0.01821), (0.01255, 0.002497, 0.01761), (0.01255, 0.002497, 0.02111), (0.01255, 0.002497, 0.02011), (0.01373, 0.002731, 0.01951), (0.01293, 0.005358, 0.01832), (0.01183, 0.004898, 0.02122), (0.01183, 0.004898, 0.02022), (0.01293, 0.005358, 0.01962), (0.01164, 0.007778, 0.01843), (0.01064, 0.007111, 0.02133), (0.01064, 0.007111, 0.02033), (0.01164, 0.007778, 0.01973), (0.009899, 0.0099, 0.01854), (0.009051, 0.009051, 0.02044), (0.009899, 0.0099, 0.01984), (0.007778, 0.01164, 0.01865), (0.007111, 0.01064, 0.02155), (0.007111, 0.01064, 0.02055), (0.007778, 0.01164, 0.01995), (0.005358, 0.01293, 0.01876), (0.004898, 0.01183, 0.02066), (0.005358, 0.01293, 0.02006), (0.002731, 0.01373, 0.01887), (0.002497, 0.01255, 0.02077), (0.002731, 0.01373, 0.02017), (7.287e-09, 0.014, 0.01898), (2.852e-08, 0.0128, 0.02088), (7.287e-09, 0.014, 0.02028), (-0.002731, 0.01373, 0.01908), (-0.002497, 0.01255, 0.02098), (-0.002731, 0.01373, 0.02038), (-0.005358, 0.01293, 0.01919), (-0.004898, 0.01183, 0.02109), (-0.005358, 0.01293, 0.02049), (-0.007778, 0.01164, 0.0193), (-0.007111, 0.01064, 0.0222), (-0.007111, 0.01064, 0.0212), (-0.007778, 0.01164, 0.0206), (-0.0099, 0.009899, 0.01941), (-0.009051, 0.009051, 0.02231), (-0.009051, 0.009051, 0.02131), (-0.0099, 0.009899, 0.02071), (-0.01164, 0.007778, 0.01952), (-0.01064, 0.007111, 0.01892), (-0.01064, 0.007111, 0.02242), (-0.01064, 0.007111, 0.02142), (-0.01164, 0.007778, 0.02082), (-0.01293, 0.005358, 0.01963), (-0.01183, 0.004898, 0.01903), (-0.01183, 0.004898, 0.02253), (-0.01183, 0.004898, 0.02153), (-0.01293, 0.005358, 0.02093), (-0.01373, 0.002731, 0.01974), (-0.01255, 0.002497, 0.02164), (-0.01373, 0.002731, 0.02104), (-0.014, -1.669e-09, 0.01985), (-0.0128, 2.033e-08, 0.02175), (-0.014, -1.669e-09, 0.02115), (-0.01373, -0.002731, 0.01996), (-0.01255, -0.002497, 0.01936), (-0.01255, -0.002497, 0.02186), (-0.01373, -0.002731, 0.02126), (-0.01293, -0.005358, 0.02007), (-0.01183, -0.004898, 0.01947), (-0.01183, -0.004898, 0.02297), (-0.01183, -0.004898, 0.02197), (-0.01293, -0.005358, 0.02137), (-0.01164, -0.007778, 0.02018), (-0.01064, -0.007111, 0.02308), (-0.01064, -0.007111, 0.02208), (-0.01164, -0.007778, 0.02148), (-0.009899, -0.0099, 0.02029), (-0.009051, -0.009051, 0.01969), (-0.009051, -0.009051, 0.02219), (-0.009899, -0.0099, 0.02159), (-0.007778, -0.01164, 0.0204), (-0.007111, -0.01064, 0.0198), (-0.007111, -0.01064, 0.0233), (-0.007111, -0.01064, 0.0223), (-0.007778, -0.01164, 0.0217), (-0.005358, -0.01293, 0.02051), (-0.004898, -0.01183, 0.02241), (-0.005358, -0.01293, 0.02181), (-0.002731, -0.01373, 0.02062), (-0.002497, -0.01255, 0.02002), (-0.002497, -0.01255, 0.02252), (-0.002731, -0.01373, 0.02192), (1.063e-08, -0.014, 0.02072), (9.715e-09, -0.0128, 0.02362), (-1.214e-08, -0.0128, 0.02262), (1.063e-08, -0.014, 0.02203), (0.002731, -0.01373, 0.02083), (0.002497, -0.01255, 0.02023), (0.002497, -0.01255, 0.02273), (0.002731, -0.01373, 0.02213), (0.005358, -0.01293, 0.02094), (0.004898, -0.01183, 0.02284), (0.005358, -0.01293, 0.02224), (0.007778, -0.01164, 0.02105), (0.007111, -0.01064, 0.02295), (0.007778, -0.01164, 0.02235), (0.0099, -0.009899, 0.02116), (0.009051, -0.009051, 0.02306), (0.0099, -0.009899, 0.02246), (0.01164, -0.007778, 0.02127), (0.01064, -0.007111, 0.02067), (0.01064, -0.007111, 0.02417), (0.01064, -0.007111, 0.02317), (0.01164, -0.007778, 0.02257), (0.01293, -0.005358, 0.02138), (0.01183, -0.004898, 0.02078), (0.01183, -0.004898, 0.02428), (0.01183, -0.004898, 0.02328), (0.01293, -0.005358, 0.02268), (0.01373, -0.002731, 0.02149), (0.01255, -0.002497, 0.02089), (0.01255, -0.002497, 0.02439), (0.01255, -0.002497, 0.02339), (0.01373, -0.002731, 0.02279), (0.014, 1.958e-08, 0.0216), (0.0128, 1.79e-08, 0.0245), (0.0128, -3.952e-09, 0.0235), (0.014, 1.958e-08, 0.0229), (0.01373, 0.002731, 0.02171), (0.01255, 0.002497, 0.02461), (0.01255, 0.002497, 0.02361), (0.01373, 0.002731, 0.02301), (0.01293, 0.005358, 0.02182), (0.01183, 0.004898, 0.02372), (0.01293, 0.005358, 0.02312), (0.01164, 0.007778, 0.02193), (0.01064, 0.007111, 0.02483), (0.01064, 0.007111, 0.02383), (0.01164, 0.007778, 0.02323), (0.009899, 0.009899, 0.02204), (0.009051, 0.009051, 0.02144), (0.009051, 0.009051, 0.02494), (0.009051, 0.009051, 0.02394), (0.009899, 0.009899, 0.02334), (0.007778, 0.01164, 0.02215), (0.007111, 0.01064, 0.02505), (0.007111, 0.01064, 0.02405), (0.007778, 0.01164, 0.02345), (0.005358, 0.01293, 0.02226), (0.004898, 0.01183, 0.02166), (0.004898, 0.01183, 0.02416), (0.005358, 0.01293, 0.02356), (0.002731, 0.01373, 0.02237), (0.002497, 0.01255, 0.02177), (0.002497, 0.01255, 0.02527), (0.002497, 0.01255, 0.02427), (0.002731, 0.01373, 0.02367), (-2.854e-08, 0.014, 0.02247), (-2.609e-08, 0.0128, 0.02187), (-4.237e-09, 0.0128, 0.02437), (-2.854e-08, 0.014, 0.02378), (-0.002731, 0.01373, 0.02258), (-0.002497, 0.01255, 0.02198), (-0.002497, 0.01255, 0.02548), (-0.002497, 0.01255, 0.02448), (-0.002731, 0.01373, 0.02388), (-0.005358, 0.01293, 0.02269), (-0.004898, 0.01183, 0.02209), (-0.004898, 0.01183, 0.02559), (-0.004898, 0.01183, 0.02459), (-0.005358, 0.01293, 0.02399), (-0.007778, 0.01164, 0.0228), (-0.007111, 0.01064, 0.0247), (-0.007778, 0.01164, 0.0241), (-0.009899, 0.009899, 0.02291), (-0.009051, 0.009051, 0.02481), (-0.009899, 0.009899, 0.02421), (-0.01164, 0.007778, 0.02302), (-0.01064, 0.007111, 0.02592), (-0.01064, 0.007111, 0.02492), (-0.01164, 0.007778, 0.02432), (-0.01293, 0.005358, 0.02313), (-0.01183, 0.004898, 0.02603), (-0.01183, 0.004898, 0.02503), (-0.01293, 0.005358, 0.02443), (-0.01373, 0.002731, 0.02324), (-0.01255, 0.002497, 0.02264), (-0.01255, 0.002497, 0.02514), (-0.01373, 0.002731, 0.02454), (-0.014, -3.75e-08, 0.02335), (-0.0128, -3.428e-08, 0.02275), (-0.0128, -3.428e-08, 0.02625), (-0.0128, -1.243e-08, 0.02525), (-0.014, -3.75e-08, 0.02465), (-0.01373, -0.002731, 0.02346), (-0.01255, -0.002497, 0.02286), (-0.01255, -0.002497, 0.02636), (-0.01255, -0.002497, 0.02536), (-0.01373, -0.002731, 0.02476), (-0.01293, -0.005358, 0.02357), (-0.01183, -0.004898, 0.02647), (-0.01183, -0.004898, 0.02547), (-0.01293, -0.005358, 0.02487), (-0.01164, -0.007778, 0.02368), (-0.01064, -0.007111, 0.02558), (-0.01164, -0.007778, 0.02498), (-0.009899, -0.0099, 0.02379), (-0.009051, -0.009051, 0.02319), (-0.009051, -0.009051, 0.02669), (-0.009051, -0.009051, 0.02569), (-0.009899, -0.0099, 0.02509), (-0.007778, -0.01164, 0.0239), (-0.007111, -0.01064, 0.0268), (-0.007111, -0.01064, 0.0258), (-0.007778, -0.01164, 0.0252), (-0.005358, -0.01293, 0.02401), (-0.004898, -0.01183, 0.02341), (-0.004898, -0.01183, 0.02691), (-0.004898, -0.01183, 0.02591), (-0.005358, -0.01293, 0.02531), (-0.002731, -0.01373, 0.02412), (-0.002497, -0.01255, 0.02352), (-0.002497, -0.01255, 0.02702), (-0.002497, -0.01255, 0.02602), (-0.002731, -0.01373, 0.02542), (4.645e-08, -0.014, 0.02423), (4.247e-08, -0.0128, 0.02713), (2.062e-08, -0.0128, 0.02613), (4.645e-08, -0.014, 0.02552), (0.002731, -0.01373, 0.02433), (0.002497, -0.01255, 0.02373), (0.002497, -0.01255, 0.02723), (0.002497, -0.01255, 0.02623), (0.002731, -0.01373, 0.02563), (0.005358, -0.01293, 0.02444), (0.004898, -0.01183, 0.02384), (0.004898, -0.01183, 0.02734), (0.004898, -0.01183, 0.02634), (0.005358, -0.01293, 0.02574), (0.007778, -0.01164, 0.02455), (0.007111, -0.01064, 0.02395), (0.007111, -0.01064, 0.02645), (0.007778, -0.01164, 0.02585), (0.0099, -0.009899, 0.02466), (0.009051, -0.009051, 0.02406), (0.009051, -0.009051, 0.02656), (0.0099, -0.009899, 0.02596), (0.01164, -0.007778, 0.02477), (0.01064, -0.007111, 0.02767), (0.01064, -0.007111, 0.02667), (0.01164, -0.007778, 0.02607), (0.01293, -0.005358, 0.02488), (0.01183, -0.004898, 0.02678), (0.01293, -0.005358, 0.02618), (0.01373, -0.002731, 0.02499), (0.01255, -0.002497, 0.02689), (0.01373, -0.002731, 0.02629), (0.014, 2.003e-09, 0.0251), (0.0128, -2.002e-08, 0.027), (0.014, 2.003e-09, 0.0264), (0.01373, 0.002731, 0.02521), (0.01255, 0.002497, 0.02811), (0.01255, 0.002497, 0.02711), (0.01373, 0.002731, 0.02651), (0.01293, 0.005358, 0.02532), (0.01183, 0.004898, 0.02472), (0.01183, 0.004898, 0.02822), (0.01183, 0.004898, 0.02722), (0.01293, 0.005358, 0.02662), (0.01164, 0.007778, 0.02543), (0.01064, 0.007111, 0.02833), (0.01064, 0.007111, 0.02733), (0.01164, 0.007778, 0.02673), (0.009899, 0.0099, 0.02554), (0.009051, 0.009051, 0.02844), (0.009051, 0.009051, 0.02744), (0.009899, 0.0099, 0.02684), (0.007778, 0.01164, 0.02565), (0.007111, 0.01064, 0.02855), (0.007111, 0.01064, 0.02755), (0.007778, 0.01164, 0.02695), (0.005358, 0.01293, 0.02576), (0.004898, 0.01183, 0.02516), (0.004898, 0.01183, 0.02866), (0.004898, 0.01183, 0.02766), (0.005358, 0.01293, 0.02706), (0.002731, 0.01373, 0.02587), (0.002497, 0.01255, 0.02877), (0.002497, 0.01255, 0.02777), (0.002731, 0.01373, 0.02717), (-1.096e-08, 0.014, 0.02598), (-1.002e-08, 0.0128, 0.02538), (-1.002e-08, 0.0128, 0.02888), (1.184e-08, 0.0128, 0.02788), (-1.096e-08, 0.014, 0.02727), (-0.002731, 0.01373, 0.02608), (-0.002497, 0.01255, 0.02898), (-0.002497, 0.01255, 0.02798), (-0.002731, 0.01373, 0.02738), (-0.005358, 0.01293, 0.02619), (-0.004898, 0.01183, 0.02909), (-0.004898, 0.01183, 0.02809), (-0.005358, 0.01293, 0.02749), (-0.007778, 0.01164, 0.0263), (-0.007111, 0.01064, 0.0257), (-0.007111, 0.01064, 0.0292), (-0.007111, 0.01064, 0.0282), (-0.007778, 0.01164, 0.0276), (-0.0099, 0.009899, 0.02641), (-0.009051, 0.009051, 0.02581), (-0.009051, 0.009051, 0.02931), (-0.009051, 0.009051, 0.02831), (-0.0099, 0.009899, 0.02771), (-0.01164, 0.007778, 0.02652), (-0.01064, 0.007111, 0.02942), (-0.01064, 0.007111, 0.02842), (-0.01164, 0.007778, 0.02782), (-0.01293, 0.005358, 0.02663), (-0.01183, 0.004898, 0.02953), (-0.01183, 0.004898, 0.02853), (-0.01293, 0.005358, 0.02793), (-0.01373, 0.002731, 0.02674), (-0.01255, 0.002497, 0.02614), (-0.01255, 0.002497, 0.02964), (-0.01255, 0.002497, 0.02864), (-0.01373, 0.002731, 0.02804), (-0.014, -1.992e-08, 0.02685), (-0.0128, -1.821e-08, 0.02975), (-0.0128, 3.646e-09, 0.02875), (-0.014, -1.992e-08, 0.02815), (-0.01373, -0.002731, 0.02696), (-0.01255, -0.002497, 0.02986), (-0.01255, -0.002497, 0.02886), (-0.01373, -0.002731, 0.02826), (-0.01293, -0.005358, 0.02707), (-0.01183, -0.004898, 0.02997), (-0.01183, -0.004898, 0.02897), (-0.01293, -0.005358, 0.02837), (-0.01164, -0.007778, 0.02718), (-0.01064, -0.007111, 0.02658), (-0.01064, -0.007111, 0.03008), (-0.01064, -0.007111, 0.02908), (-0.01164, -0.007778, 0.02848), (-0.009899, -0.009899, 0.02729), (-0.009051, -0.009051, 0.03019), (-0.009051, -0.009051, 0.02919), (-0.009899, -0.009899, 0.02859), (-0.007778, -0.01164, 0.0274), (-0.007111, -0.01064, 0.0303), (-0.007111, -0.01064, 0.0293), (-0.007778, -0.01164, 0.0287), (-0.005358, -0.01293, 0.02751), (-0.004898, -0.01183, 0.03041), (-0.004898, -0.01183, 0.02941), (-0.005358, -0.01293, 0.02881), (-0.002731, -0.01373, 0.02762), (-0.002497, -0.01255, 0.03052), (-0.002497, -0.01255, 0.02952), (-0.002731, -0.01373, 0.02892), (2.887e-08, -0.014, 0.02772), (2.64e-08, -0.0128, 0.03063), (4.543e-09, -0.0128, 0.02963), (2.887e-08, -0.014, 0.02902), (0.002731, -0.01373, 0.02783), (0.002497, -0.01255, 0.03073), (0.002497, -0.01255, 0.02973), (0.002731, -0.01373, 0.02913), (0.005358, -0.01293, 0.02794), (0.004898, -0.01183, 0.03084), (0.004898, -0.01183, 0.02984), (0.005358, -0.01293, 0.02924), (0.007778, -0.01164, 0.02805), (0.007111, -0.01064, 0.02745), (0.007111, -0.01064, 0.03095), (0.007111, -0.01064, 0.02995), (0.007778, -0.01164, 0.02935), (0.009899, -0.009899, 0.02816), (0.009051, -0.009051, 0.02756), (0.009051, -0.009051, 0.03106), (0.009051, -0.009051, 0.03006), (0.009899, -0.009899, 0.02946), (0.01164, -0.007778, 0.02827), (0.01064, -0.007111, 0.03117), (0.01064, -0.007111, 0.03017), (0.01164, -0.007778, 0.02957), (0.01293, -0.005358, 0.02838), (0.01183, -0.004898, 0.02778), (0.01183, -0.004898, 0.03128), (0.01183, -0.004898, 0.03028), (0.01293, -0.005358, 0.02968), (0.01373, -0.002731, 0.02849), (0.01255, -0.002497, 0.02789), (0.01255, -0.002497, 0.03139), (0.01255, -0.002497, 0.03039), (0.01373, -0.002731, 0.02979), (0.014, 3.783e-08, 0.0286), (0.0128, 3.459e-08, 0.028), (0.0128, 3.459e-08, 0.0315), (0.0128, 1.273e-08, 0.0305), (0.014, 3.783e-08, 0.0299)], [], [(4, 0, 5, 9), (9, 5, 10, 14), (14, 10, 15, 19), (19, 15, 20, 24), (24, 20, 25, 28), (28, 25, 29, 33), (33, 29, 34, 37), (37, 34, 38, 42), (42, 38, 43, 47), (47, 43, 48, 51), (51, 48, 52, 55), (55, 52, 56, 59), (59, 56, 60, 63), (63, 60, 64, 68), (68, 64, 69, 72), (72, 69, 73, 77), (77, 73, 78, 81), (81, 78, 82, 85), (85, 82, 86, 89), (89, 86, 90, 93), (93, 90, 94, 98), (98, 94, 99, 103), (103, 99, 104, 107), (107, 104, 108, 112), (112, 108, 113, 117), (117, 113, 118, 122), (122, 118, 123, 127), (127, 123, 128, 131), (131, 128, 132, 136), (136, 132, 137, 140), (140, 137, 141, 145), (145, 141, 146, 149), (149, 146, 150, 152), (152, 150, 153, 155), (155, 153, 156, 159), (159, 156, 160, 163), (163, 160, 164, 168), (168, 164, 169, 171), (171, 169, 172, 176), (176, 172, 177, 180), (180, 177, 181, 183), (183, 181, 184, 188), (188, 184, 189, 192), (192, 189, 193, 197), (197, 193, 198, 202), (202, 198, 203, 205), (205, 203, 206, 210), (210, 206, 211, 213), (213, 211, 214, 218), (218, 214, 219, 223), (223, 219, 224, 228), (228, 224, 229, 232), (232, 229, 233, 235), (235, 233, 236, 239), (239, 236, 240, 243), (243, 240, 244, 247), (247, 244, 248, 250), (250, 248, 251, 254), (254, 251, 255, 258), (258, 255, 259, 262), (262, 259, 263, 265), (265, 263, 266, 270), (270, 266, 271, 274), (274, 271, 275, 277), (277, 275, 278, 281), (281, 278, 282, 285), (285, 282, 286, 288), (288, 286, 289, 291), (291, 289, 292, 294), (294, 292, 295, 299), (299, 295, 300, 303), (303, 300, 304, 306), (306, 304, 307, 310), (310, 307, 311, 314), (314, 311, 315, 319), (319, 315, 320, 322), (322, 320, 323, 326), (326, 323, 327, 331), (331, 327, 332, 334), (334, 332, 335, 339), (339, 335, 340, 343), (343, 340, 344, 346), (346, 344, 347, 349), (349, 347, 350, 354), (354, 350, 355, 358), (358, 355, 359, 361), (361, 359, 362, 365), (365, 362, 366, 368), (368, 366, 369, 373), (373, 369, 374, 377), (377, 374, 378, 380), (380, 378, 381, 385), (385, 381, 386, 390), (390, 386, 391, 394), (394, 391, 395, 397), (397, 395, 398, 402), (402, 398, 403, 407), (407, 403, 408, 411), (411, 408, 412, 416), (416, 412, 417, 421), (421, 417, 422, 426), (426, 422, 427, 430), (430, 427, 431, 434), (434, 431, 435, 439), (439, 435, 440, 444), (444, 440, 445, 447), (447, 445, 448, 450), (450, 448, 451, 454), (454, 451, 455, 457), (457, 455, 458, 460), (460, 458, 461, 465), (465, 461, 466, 469), (469, 466, 470, 472), (472, 470, 473, 477), (477, 473, 478, 482), (482, 478, 483, 485), (485, 483, 486, 489), (489, 486, 490, 494), (494, 490, 495, 499), (499, 495, 500, 504), (504, 500, 505, 508), (508, 505, 509, 511), (511, 509, 512, 516), (516, 512, 517, 520), (520, 517, 521, 524), (524, 521, 525, 527), (527, 525, 528, 532), (532, 528, 533, 535), (535, 533, 536, 538), (538, 536, 539, 543), (543, 539, 544, 546), (546, 544, 547, 549), (549, 547, 550, 552), (552, 550, 553, 555), (555, 553, 556, 559), (559, 556, 560, 563), (563, 560, 564, 566), (566, 564, 567, 571), (571, 567, 572, 576), (576, 572, 577, 581), (581, 577, 582, 585), (585, 582, 586, 589), (589, 586, 590, 592), (592, 590, 593, 595), (595, 593, 596, 600), (600, 596, 601, 604), (604, 601, 605, 608), (608, 605, 609, 612), (612, 609, 613, 617), (617, 613, 618, 621), (621, 618, 622, 625), (625, 622, 626, 628), (628, 626, 629, 631), (631, 629, 632, 636), (636, 632, 637, 640), (640, 637, 641, 644), (644, 641, 645, 648), (648, 645, 649, 653), (653, 649, 654, 656), (656, 654, 657, 661), (661, 657, 662, 665), (665, 662, 666, 668), (668, 666, 669, 672), (672, 669, 673, 677), (677, 673, 678, 681), (681, 678, 682, 685), (685, 682, 686, 689), (689, 686, 690, 692), (692, 690, 693, 697), (697, 693, 698, 700), (700, 698, 701, 703), (703, 701, 704, 706), (706, 704, 707, 711), (711, 707, 712, 716), (716, 712, 717, 720), (720, 717, 721, 724), (724, 721, 725, 727), (727, 725, 728, 730), (730, 728, 731, 734), (734, 731, 735, 739), (739, 735, 740, 743), (743, 740, 744, 747), (747, 744, 748, 751), (751, 748, 752, 756), (756, 752, 757, 761), (761, 757, 762, 764), (764, 762, 765, 768), (768, 765, 769, 771), (771, 769, 772, 774), (774, 772, 775, 777), (777, 775, 778, 782), (782, 778, 783, 785), (785, 783, 786, 789), (789, 786, 790, 794), (794, 790, 795, 799), (799, 795, 800, 803), (803, 800, 804, 808), (808, 804, 809, 813), (813, 809, 814, 817), (817, 814, 818, 822), (822, 818, 823, 826), (826, 823, 827, 831), (831, 827, 832, 836), (836, 832, 837, 841), (841, 837, 842, 844), (844, 842, 845, 847), (847, 845, 848, 852), (852, 848, 853, 857), (857, 853, 858, 861), (861, 858, 862, 865), (865, 862, 866, 869), (869, 866, 870, 872), (872, 870, 873, 875), (875, 873, 876, 879), (879, 876, 880, 882), (882, 880, 883, 886), (886, 883, 887, 889), (889, 887, 890, 894), (894, 890, 895, 898), (898, 895, 899, 903), (903, 899, 904, 907), (907, 904, 908, 911), (911, 908, 912, 914), (914, 912, 915, 919), (919, 915, 920, 924), (924, 920, 925, 928), (928, 925, 929, 932), (932, 929, 933, 935), (935, 933, 936, 939), (939, 936, 940, 942), (942, 940, 943, 945), (945, 943, 946, 948), (948, 946, 949, 951), (951, 949, 952, 954), (954, 952, 955, 958), (958, 955, 959, 962), (962, 959, 963, 967), (967, 963, 968, 972), (972, 968, 973, 975), (975, 973, 976, 978), (978, 976, 979, 982), (982, 979, 983, 987), (987, 983, 988, 991), (991, 988, 992, 995), (995, 992, 996, 1000), (1000, 996, 1001, 1003), (1003, 1001, 1004, 1007), (1007, 1004, 1008, 1011), (1011, 1008, 1012, 1015), (1015, 1012, 1016, 1018), (1018, 1016, 1019, 1021), (1021, 1019, 1022, 1024), (1024, 1022, 1025, 1029), (1029, 1025, 1030, 1034), (1034, 1030, 1035, 1039), (1039, 1035, 1040, 1043), (1043, 1040, 1044, 1047), (1047, 1044, 1048, 1050), (1050, 1048, 1051, 1054), (1054, 1051, 1055, 1059), (1059, 1055, 1060, 1063), (1063, 1060, 1064, 1067), (1067, 1064, 1068, 1072), (1072, 1068, 1073, 1076), (1076, 1073, 1077, 1081), (1081, 1077, 1082, 1086), (1086, 1082, 1087, 1089), (1089, 1087, 1090, 1092), (1092, 1090, 1093, 1096), (1096, 1093, 1097, 1100), (1100, 1097, 1101, 1104), (1104, 1101, 1105, 1109), (1109, 1105, 1110, 1114), (1114, 1110, 1115, 1118), (1118, 1115, 1119, 1121), (1121, 1119, 1122, 1126), (1126, 1122, 1127, 1130), (1130, 1127, 1131, 1135), (1135, 1131, 1136, 1140), (1140, 1136, 1141, 1144), (1144, 1141, 1145, 1149), (1149, 1145, 1150, 1154), (1154, 1150, 1155, 1158), (1158, 1155, 1159, 1162), (1162, 1159, 1163, 1166), (1166, 1163, 1167, 1169), (1169, 1167, 1170, 1172), (1172, 1170, 1173, 1175), (1175, 1173, 1176, 1179), (1179, 1176, 1180, 1184), (1184, 1180, 1185, 1188), (1188, 1185, 1189, 1192), (1192, 1189, 1193, 1196), (1196, 1193, 1197, 1201), (1201, 1197, 1202, 1205), (1205, 1202, 1206, 1210), (1210, 1206, 1211, 1214), (1214, 1211, 1215, 1218), (1218, 1215, 1219, 1223), (1223, 1219, 1224, 1228), (1228, 1224, 1229, 1232), (1232, 1229, 1233, 1236), (1236, 1233, 1237, 1241), (1241, 1237, 1242, 1245), (1245, 1242, 1246, 1249), (1249, 1246, 1250, 1253), (1253, 1250, 1254, 1258), (1258, 1254, 1259, 1262), (1262, 1259, 1263, 1266), (1266, 1263, 1267, 1270), (1270, 1267, 1271, 1274), (1274, 1271, 1275, 1278), (1278, 1275, 1279, 1282), (1282, 1279, 1283, 1286), (1286, 1283, 1287, 1291), (1291, 1287, 1292, 1296), (1296, 1292, 1297, 1300), (1300, 1297, 1301, 1305), (1305, 1301, 1306, 1310), (1310, 1306, 1311, 1315), (0, 1, 6, 5), (5, 6, 11, 10), (10, 11, 16, 15), (15, 16, 21, 20), (20, 21, 26, 25), (25, 26, 30, 29), (29, 30, 35, 34), (34, 35, 39, 38), (38, 39, 44, 43), (43, 44, 49, 48), (48, 49, 53, 52), (52, 53, 57, 56), (56, 57, 61, 60), (60, 61, 65, 64), (64, 65, 70, 69), (69, 70, 74, 73), (73, 74, 79, 78), (78, 79, 83, 82), (82, 83, 87, 86), (86, 87, 91, 90), (90, 91, 95, 94), (94, 95, 100, 99), (99, 100, 105, 104), (104, 105, 109, 108), (108, 109, 114, 113), (113, 114, 119, 118), (118, 119, 124, 123), (123, 124, 129, 128), (128, 129, 133, 132), (132, 133, 138, 137), (137, 138, 142, 141), (141, 142, 2, 146), (146, 2, 7, 150), (150, 7, 12, 153), (153, 12, 17, 156), (156, 17, 22, 160), (160, 22, 165, 164), (164, 165, 31, 169), (169, 31, 173, 172), (172, 173, 40, 177), (177, 40, 45, 181), (181, 45, 185, 184), (184, 185, 190, 189), (189, 190, 194, 193), (193, 194, 199, 198), (198, 199, 66, 203), (203, 66, 207, 206), (206, 207, 75, 211), (211, 75, 215, 214), (214, 215, 220, 219), (219, 220, 225, 224), (224, 225, 230, 229), (229, 230, 96, 233), (233, 96, 101, 236), (236, 101, 241, 240), (240, 241, 110, 244), (244, 110, 115, 248), (248, 115, 120, 251), (251, 120, 125, 255), (255, 125, 260, 259), (259, 260, 134, 263), (263, 134, 267, 266), (266, 267, 143, 271), (271, 143, 147, 275), (275, 147, 279, 278), (278, 279, 283, 282), (282, 283, 157, 286), (286, 157, 161, 289), (289, 161, 166, 292), (292, 166, 296, 295), (295, 296, 174, 300), (300, 174, 178, 304), (304, 178, 308, 307), (307, 308, 186, 311), (311, 186, 316, 315), (315, 316, 195, 320), (320, 195, 200, 323), (323, 200, 328, 327), (327, 328, 208, 332), (332, 208, 336, 335), (335, 336, 216, 340), (340, 216, 221, 344), (344, 221, 226, 347), (347, 226, 351, 350), (350, 351, 356, 355), (355, 356, 237, 359), (359, 237, 363, 362), (362, 363, 245, 366), (366, 245, 370, 369), (369, 370, 252, 374), (374, 252, 256, 378), (378, 256, 382, 381), (381, 382, 387, 386), (386, 387, 268, 391), (391, 268, 272, 395), (395, 272, 399, 398), (398, 399, 404, 403), (403, 404, 409, 408), (408, 409, 413, 412), (412, 413, 418, 417), (417, 418, 423, 422), (422, 423, 297, 427), (427, 297, 301, 431), (431, 301, 436, 435), (435, 436, 441, 440), (440, 441, 312, 445), (445, 312, 317, 448), (448, 317, 452, 451), (451, 452, 324, 455), (455, 324, 329, 458), (458, 329, 462, 461), (461, 462, 337, 466), (466, 337, 341, 470), (470, 341, 474, 473), (473, 474, 479, 478), (478, 479, 352, 483), (483, 352, 487, 486), (486, 487, 491, 490), (490, 491, 496, 495), (495, 496, 501, 500), (500, 501, 371, 505), (505, 371, 375, 509), (509, 375, 513, 512), (512, 513, 383, 517), (517, 383, 388, 521), (521, 388, 392, 525), (525, 392, 529, 528), (528, 529, 400, 533), (533, 400, 405, 536), (536, 405, 540, 539), (539, 540, 414, 544), (544, 414, 419, 547), (547, 419, 424, 550), (550, 424, 428, 553), (553, 428, 432, 556), (556, 432, 437, 560), (560, 437, 442, 564), (564, 442, 568, 567), (567, 568, 573, 572), (572, 573, 578, 577), (577, 578, 583, 582), (582, 583, 587, 586), (586, 587, 463, 590), (590, 463, 467, 593), (593, 467, 597, 596), (596, 597, 475, 601), (601, 475, 480, 605), (605, 480, 610, 609), (609, 610, 614, 613), (613, 614, 492, 618), (618, 492, 497, 622), (622, 497, 502, 626), (626, 502, 506, 629), (629, 506, 633, 632), (632, 633, 514, 637), (637, 514, 518, 641), (641, 518, 522, 645), (645, 522, 650, 649), (649, 650, 530, 654), (654, 530, 658, 657), (657, 658, 663, 662), (662, 663, 541, 666), (666, 541, 670, 669), (669, 670, 674, 673), (673, 674, 679, 678), (678, 679, 683, 682), (682, 683, 557, 686), (686, 557, 561, 690), (690, 561, 694, 693), (693, 694, 569, 698), (698, 569, 574, 701), (701, 574, 579, 704), (704, 579, 708, 707), (707, 708, 713, 712), (712, 713, 718, 717), (717, 718, 722, 721), (721, 722, 598, 725), (725, 598, 602, 728), (728, 602, 606, 731), (731, 606, 736, 735), (735, 736, 615, 740), (740, 615, 619, 744), (744, 619, 623, 748), (748, 623, 753, 752), (752, 753, 758, 757), (757, 758, 634, 762), (762, 634, 638, 765), (765, 638, 642, 769), (769, 642, 646, 772), (772, 646, 651, 775), (775, 651, 779, 778), (778, 779, 659, 783), (783, 659, 787, 786), (786, 787, 791, 790), (790, 791, 796, 795), (795, 796, 675, 800), (800, 675, 805, 804), (804, 805, 810, 809), (809, 810, 687, 814), (814, 687, 819, 818), (818, 819, 695, 823), (823, 695, 828, 827), (827, 828, 833, 832), (832, 833, 838, 837), (837, 838, 709, 842), (842, 709, 714, 845), (845, 714, 849, 848), (848, 849, 854, 853), (853, 854, 859, 858), (858, 859, 863, 862), (862, 863, 732, 866), (866, 732, 737, 870), (870, 737, 741, 873), (873, 741, 745, 876), (876, 745, 749, 880), (880, 749, 754, 883), (883, 754, 759, 887), (887, 759, 891, 890), (890, 891, 766, 895), (895, 766, 900, 899), (899, 900, 905, 904), (904, 905, 909, 908), (908, 909, 780, 912), (912, 780, 916, 915), (915, 916, 921, 920), (920, 921, 792, 925), (925, 792, 797, 929), (929, 797, 801, 933), (933, 801, 806, 936), (936, 806, 811, 940), (940, 811, 815, 943), (943, 815, 820, 946), (946, 820, 824, 949), (949, 824, 829, 952), (952, 829, 834, 955), (955, 834, 839, 959), (959, 839, 964, 963), (963, 964, 969, 968), (968, 969, 850, 973), (973, 850, 855, 976), (976, 855, 980, 979), (979, 980, 984, 983), (983, 984, 867, 988), (988, 867, 993, 992), (992, 993, 997, 996), (996, 997, 877, 1001), (1001, 877, 1005, 1004), (1004, 1005, 884, 1008), (1008, 884, 1013, 1012), (1012, 1013, 892, 1016), (1016, 892, 896, 1019), (1019, 896, 901, 1022), (1022, 901, 1026, 1025), (1025, 1026, 1031, 1030), (1030, 1031, 1036, 1035), (1035, 1036, 917, 1040), (1040, 917, 922, 1044), (1044, 922, 926, 1048), (1048, 926, 930, 1051), (1051, 930, 1056, 1055), (1055, 1056, 937, 1060), (1060, 937, 1065, 1064), (1064, 1065, 1069, 1068), (1068, 1069, 1074, 1073), (1073, 1074, 1078, 1077), (1077, 1078, 1083, 1082), (1082, 1083, 956, 1087), (1087, 956, 960, 1090), (1090, 960, 965, 1093), (1093, 965, 970, 1097), (1097, 970, 1102, 1101), (1101, 1102, 1106, 1105), (1105, 1106, 1111, 1110), (1110, 1111, 985, 1115), (1115, 985, 989, 1119), (1119, 989, 1123, 1122), (1122, 1123, 998, 1127), (1127, 998, 1132, 1131), (1131, 1132, 1137, 1136), (1136, 1137, 1009, 1141), (1141, 1009, 1146, 1145), (1145, 1146, 1151, 1150), (1150, 1151, 1156, 1155), (1155, 1156, 1160, 1159), (1159, 1160, 1027, 1163), (1163, 1027, 1032, 1167), (1167, 1032, 1037, 1170), (1170, 1037, 1041, 1173), (1173, 1041, 1045, 1176), (1176, 1045, 1181, 1180), (1180, 1181, 1052, 1185), (1185, 1052, 1057, 1189), (1189, 1057, 1061, 1193), (1193, 1061, 1198, 1197), (1197, 1198, 1070, 1202), (1202, 1070, 1207, 1206), (1206, 1207, 1079, 1211), (1211, 1079, 1084, 1215), (1215, 1084, 1220, 1219), (1219, 1220, 1225, 1224), (1224, 1225, 1094, 1229), (1229, 1094, 1098, 1233), (1233, 1098, 1238, 1237), (1237, 1238, 1107, 1242), (1242, 1107, 1112, 1246), (1246, 1112, 1116, 1250), (1250, 1116, 1255, 1254), (1254, 1255, 1124, 1259), (1259, 1124, 1128, 1263), (1263, 1128, 1133, 1267), (1267, 1133, 1138, 1271), (1271, 1138, 1142, 1275), (1275, 1142, 1147, 1279), (1279, 1147, 1152, 1283), (1283, 1152, 1288, 1287), (1287, 1288, 1293, 1292), (1292, 1293, 1164, 1297), (1297, 1164, 1302, 1301), (1301, 1302, 1307, 1306), (1306, 1307, 1312, 1311), (2, 3, 8, 7), (7, 8, 13, 12), (12, 13, 18, 17), (17, 18, 23, 22), (22, 23, 27, 165), (165, 27, 32, 31), (31, 32, 36, 173), (173, 36, 41, 40), (40, 41, 46, 45), (45, 46, 50, 185), (185, 50, 54, 190), (190, 54, 58, 194), (194, 58, 62, 199), (199, 62, 67, 66), (66, 67, 71, 207), (207, 71, 76, 75), (75, 76, 80, 215), (215, 80, 84, 220), (220, 84, 88, 225), (225, 88, 92, 230), (230, 92, 97, 96), (96, 97, 102, 101), (101, 102, 106, 241), (241, 106, 111, 110), (110, 111, 116, 115), (115, 116, 121, 120), (120, 121, 126, 125), (125, 126, 130, 260), (260, 130, 135, 134), (134, 135, 139, 267), (267, 139, 144, 143), (143, 144, 148, 147), (147, 148, 151, 279), (279, 151, 154, 283), (283, 154, 158, 157), (157, 158, 162, 161), (161, 162, 167, 166), (166, 167, 170, 296), (296, 170, 175, 174), (174, 175, 179, 178), (178, 179, 182, 308), (308, 182, 187, 186), (186, 187, 191, 316), (316, 191, 196, 195), (195, 196, 201, 200), (200, 201, 204, 328), (328, 204, 209, 208), (208, 209, 212, 336), (336, 212, 217, 216), (216, 217, 222, 221), (221, 222, 227, 226), (226, 227, 231, 351), (351, 231, 234, 356), (356, 234, 238, 237), (237, 238, 242, 363), (363, 242, 246, 245), (245, 246, 249, 370), (370, 249, 253, 252), (252, 253, 257, 256), (256, 257, 261, 382), (382, 261, 264, 387), (387, 264, 269, 268), (268, 269, 273, 272), (272, 273, 276, 399), (399, 276, 280, 404), (404, 280, 284, 409), (409, 284, 287, 413), (413, 287, 290, 418), (418, 290, 293, 423), (423, 293, 298, 297), (297, 298, 302, 301), (301, 302, 305, 436), (436, 305, 309, 441), (441, 309, 313, 312), (312, 313, 318, 317), (317, 318, 321, 452), (452, 321, 325, 324), (324, 325, 330, 329), (329, 330, 333, 462), (462, 333, 338, 337), (337, 338, 342, 341), (341, 342, 345, 474), (474, 345, 348, 479), (479, 348, 353, 352), (352, 353, 357, 487), (487, 357, 360, 491), (491, 360, 364, 496), (496, 364, 367, 501), (501, 367, 372, 371), (371, 372, 376, 375), (375, 376, 379, 513), (513, 379, 384, 383), (383, 384, 389, 388), (388, 389, 393, 392), (392, 393, 396, 529), (529, 396, 401, 400), (400, 401, 406, 405), (405, 406, 410, 540), (540, 410, 415, 414), (414, 415, 420, 419), (419, 420, 425, 424), (424, 425, 429, 428), (428, 429, 433, 432), (432, 433, 438, 437), (437, 438, 443, 442), (442, 443, 446, 568), (568, 446, 449, 573), (573, 449, 453, 578), (578, 453, 456, 583), (583, 456, 459, 587), (587, 459, 464, 463), (463, 464, 468, 467), (467, 468, 471, 597), (597, 471, 476, 475), (475, 476, 481, 480), (480, 481, 484, 610), (610, 484, 488, 614), (614, 488, 493, 492), (492, 493, 498, 497), (497, 498, 503, 502), (502, 503, 507, 506), (506, 507, 510, 633), (633, 510, 515, 514), (514, 515, 519, 518), (518, 519, 523, 522), (522, 523, 526, 650), (650, 526, 531, 530), (530, 531, 534, 658), (658, 534, 537, 663), (663, 537, 542, 541), (541, 542, 545, 670), (670, 545, 548, 674), (674, 548, 551, 679), (679, 551, 554, 683), (683, 554, 558, 557), (557, 558, 562, 561), (561, 562, 565, 694), (694, 565, 570, 569), (569, 570, 575, 574), (574, 575, 580, 579), (579, 580, 584, 708), (708, 584, 588, 713), (713, 588, 591, 718), (718, 591, 594, 722), (722, 594, 599, 598), (598, 599, 603, 602), (602, 603, 607, 606), (606, 607, 611, 736), (736, 611, 616, 615), (615, 616, 620, 619), (619, 620, 624, 623), (623, 624, 627, 753), (753, 627, 630, 758), (758, 630, 635, 634), (634, 635, 639, 638), (638, 639, 643, 642), (642, 643, 647, 646), (646, 647, 652, 651), (651, 652, 655, 779), (779, 655, 660, 659), (659, 660, 664, 787), (787, 664, 667, 791), (791, 667, 671, 796), (796, 671, 676, 675), (675, 676, 680, 805), (805, 680, 684, 810), (810, 684, 688, 687), (687, 688, 691, 819), (819, 691, 696, 695), (695, 696, 699, 828), (828, 699, 702, 833), (833, 702, 705, 838), (838, 705, 710, 709), (709, 710, 715, 714), (714, 715, 719, 849), (849, 719, 723, 854), (854, 723, 726, 859), (859, 726, 729, 863), (863, 729, 733, 732), (732, 733, 738, 737), (737, 738, 742, 741), (741, 742, 746, 745), (745, 746, 750, 749), (749, 750, 755, 754), (754, 755, 760, 759), (759, 760, 763, 891), (891, 763, 767, 766), (766, 767, 770, 900), (900, 770, 773, 905), (905, 773, 776, 909), (909, 776, 781, 780), (780, 781, 784, 916), (916, 784, 788, 921), (921, 788, 793, 792), (792, 793, 798, 797), (797, 798, 802, 801), (801, 802, 807, 806), (806, 807, 812, 811), (811, 812, 816, 815), (815, 816, 821, 820), (820, 821, 825, 824), (824, 825, 830, 829), (829, 830, 835, 834), (834, 835, 840, 839), (839, 840, 843, 964), (964, 843, 846, 969), (969, 846, 851, 850), (850, 851, 856, 855), (855, 856, 860, 980), (980, 860, 864, 984), (984, 864, 868, 867), (867, 868, 871, 993), (993, 871, 874, 997), (997, 874, 878, 877), (877, 878, 881, 1005), (1005, 881, 885, 884), (884, 885, 888, 1013), (1013, 888, 893, 892), (892, 893, 897, 896), (896, 897, 902, 901), (901, 902, 906, 1026), (1026, 906, 910, 1031), (1031, 910, 913, 1036), (1036, 913, 918, 917), (917, 918, 923, 922), (922, 923, 927, 926), (926, 927, 931, 930), (930, 931, 934, 1056), (1056, 934, 938, 937), (937, 938, 941, 1065), (1065, 941, 944, 1069), (1069, 944, 947, 1074), (1074, 947, 950, 1078), (1078, 950, 953, 1083), (1083, 953, 957, 956), (956, 957, 961, 960), (960, 961, 966, 965), (965, 966, 971, 970), (970, 971, 974, 1102), (1102, 974, 977, 1106), (1106, 977, 981, 1111), (1111, 981, 986, 985), (985, 986, 990, 989), (989, 990, 994, 1123), (1123, 994, 999, 998), (998, 999, 1002, 1132), (1132, 1002, 1006, 1137), (1137, 1006, 1010, 1009), (1009, 1010, 1014, 1146), (1146, 1014, 1017, 1151), (1151, 1017, 1020, 1156), (1156, 1020, 1023, 1160), (1160, 1023, 1028, 1027), (1027, 1028, 1033, 1032), (1032, 1033, 1038, 1037), (1037, 1038, 1042, 1041), (1041, 1042, 1046, 1045), (1045, 1046, 1049, 1181), (1181, 1049, 1053, 1052), (1052, 1053, 1058, 1057), (1057, 1058, 1062, 1061), (1061, 1062, 1066, 1198), (1198, 1066, 1071, 1070), (1070, 1071, 1075, 1207), (1207, 1075, 1080, 1079), (1079, 1080, 1085, 1084), (1084, 1085, 1088, 1220), (1220, 1088, 1091, 1225), (1225, 1091, 1095, 1094), (1094, 1095, 1099, 1098), (1098, 1099, 1103, 1238), (1238, 1103, 1108, 1107), (1107, 1108, 1113, 1112), (1112, 1113, 1117, 1116), (1116, 1117, 1120, 1255), (1255, 1120, 1125, 1124), (1124, 1125, 1129, 1128), (1128, 1129, 1134, 1133), (1133, 1134, 1139, 1138), (1138, 1139, 1143, 1142), (1142, 1143, 1148, 1147), (1147, 1148, 1153, 1152), (1152, 1153, 1157, 1288), (1288, 1157, 1161, 1293), (1293, 1161, 1165, 1164), (1164, 1165, 1168, 1302), (1302, 1168, 1171, 1307), (1307, 1171, 1174, 1312), (1312, 1174, 1178, 1177), (1177, 1178, 1183, 1182), (1182, 1183, 1187, 1186), (1186, 1187, 1191, 1190), (1190, 1191, 1195, 1194), (1194, 1195, 1200, 1199), (1199, 1200, 1204, 1203), (1203, 1204, 1209, 1208), (1208, 1209, 1213, 1212), (1212, 1213, 1217, 1216), (1216, 1217, 1222, 1221), (1221, 1222, 1227, 1226), (1226, 1227, 1231, 1230), (1230, 1231, 1235, 1234), (1234, 1235, 1240, 1239), (1239, 1240, 1244, 1243), (1243, 1244, 1248, 1247), (1247, 1248, 1252, 1251), (1251, 1252, 1257, 1256), (1256, 1257, 1261, 1260), (1260, 1261, 1265, 1264), (1264, 1265, 1269, 1268), (1268, 1269, 1273, 1272), (1272, 1273, 1277, 1276), (1276, 1277, 1281, 1280), (1280, 1281, 1285, 1284), (1284, 1285, 1290, 1289), (1289, 1290, 1295, 1294), (1294, 1295, 1299, 1298), (1298, 1299, 1304, 1303), (1303, 1304, 1309, 1308), (1308, 1309, 1314, 1313), (3, 4, 9, 8), (8, 9, 14, 13), (13, 14, 19, 18), (18, 19, 24, 23), (23, 24, 28, 27), (27, 28, 33, 32), (32, 33, 37, 36), (36, 37, 42, 41), (41, 42, 47, 46), (46, 47, 51, 50), (50, 51, 55, 54), (54, 55, 59, 58), (58, 59, 63, 62), (62, 63, 68, 67), (67, 68, 72, 71), (71, 72, 77, 76), (76, 77, 81, 80), (80, 81, 85, 84), (84, 85, 89, 88), (88, 89, 93, 92), (92, 93, 98, 97), (97, 98, 103, 102), (102, 103, 107, 106), (106, 107, 112, 111), (111, 112, 117, 116), (116, 117, 122, 121), (121, 122, 127, 126), (126, 127, 131, 130), (130, 131, 136, 135), (135, 136, 140, 139), (139, 140, 145, 144), (144, 145, 149, 148), (148, 149, 152, 151), (151, 152, 155, 154), (154, 155, 159, 158), (158, 159, 163, 162), (162, 163, 168, 167), (167, 168, 171, 170), (170, 171, 176, 175), (175, 176, 180, 179), (179, 180, 183, 182), (182, 183, 188, 187), (187, 188, 192, 191), (191, 192, 197, 196), (196, 197, 202, 201), (201, 202, 205, 204), (204, 205, 210, 209), (209, 210, 213, 212), (212, 213, 218, 217), (217, 218, 223, 222), (222, 223, 228, 227), (227, 228, 232, 231), (231, 232, 235, 234), (234, 235, 239, 238), (238, 239, 243, 242), (242, 243, 247, 246), (246, 247, 250, 249), (249, 250, 254, 253), (253, 254, 258, 257), (257, 258, 262, 261), (261, 262, 265, 264), (264, 265, 270, 269), (269, 270, 274, 273), (273, 274, 277, 276), (276, 277, 281, 280), (280, 281, 285, 284), (284, 285, 288, 287), (287, 288, 291, 290), (290, 291, 294, 293), (293, 294, 299, 298), (298, 299, 303, 302), (302, 303, 306, 305), (305, 306, 310, 309), (309, 310, 314, 313), (313, 314, 319, 318), (318, 319, 322, 321), (321, 322, 326, 325), (325, 326, 331, 330), (330, 331, 334, 333), (333, 334, 339, 338), (338, 339, 343, 342), (342, 343, 346, 345), (345, 346, 349, 348), (348, 349, 354, 353), (353, 354, 358, 357), (357, 358, 361, 360), (360, 361, 365, 364), (364, 365, 368, 367), (367, 368, 373, 372), (372, 373, 377, 376), (376, 377, 380, 379), (379, 380, 385, 384), (384, 385, 390, 389), (389, 390, 394, 393), (393, 394, 397, 396), (396, 397, 402, 401), (401, 402, 407, 406), (406, 407, 411, 410), (410, 411, 416, 415), (415, 416, 421, 420), (420, 421, 426, 425), (425, 426, 430, 429), (429, 430, 434, 433), (433, 434, 439, 438), (438, 439, 444, 443), (443, 444, 447, 446), (446, 447, 450, 449), (449, 450, 454, 453), (453, 454, 457, 456), (456, 457, 460, 459), (459, 460, 465, 464), (464, 465, 469, 468), (468, 469, 472, 471), (471, 472, 477, 476), (476, 477, 482, 481), (481, 482, 485, 484), (484, 485, 489, 488), (488, 489, 494, 493), (493, 494, 499, 498), (498, 499, 504, 503), (503, 504, 508, 507), (507, 508, 511, 510), (510, 511, 516, 515), (515, 516, 520, 519), (519, 520, 524, 523), (523, 524, 527, 526), (526, 527, 532, 531), (531, 532, 535, 534), (534, 535, 538, 537), (537, 538, 543, 542), (542, 543, 546, 545), (545, 546, 549, 548), (548, 549, 552, 551), (551, 552, 555, 554), (554, 555, 559, 558), (558, 559, 563, 562), (562, 563, 566, 565), (565, 566, 571, 570), (570, 571, 576, 575), (575, 576, 581, 580), (580, 581, 585, 584), (584, 585, 589, 588), (588, 589, 592, 591), (591, 592, 595, 594), (594, 595, 600, 599), (599, 600, 604, 603), (603, 604, 608, 607), (607, 608, 612, 611), (611, 612, 617, 616), (616, 617, 621, 620), (620, 621, 625, 624), (624, 625, 628, 627), (627, 628, 631, 630), (630, 631, 636, 635), (635, 636, 640, 639), (639, 640, 644, 643), (643, 644, 648, 647), (647, 648, 653, 652), (652, 653, 656, 655), (655, 656, 661, 660), (660, 661, 665, 664), (664, 665, 668, 667), (667, 668, 672, 671), (671, 672, 677, 676), (676, 677, 681, 680), (680, 681, 685, 684), (684, 685, 689, 688), (688, 689, 692, 691), (691, 692, 697, 696), (696, 697, 700, 699), (699, 700, 703, 702), (702, 703, 706, 705), (705, 706, 711, 710), (710, 711, 716, 715), (715, 716, 720, 719), (719, 720, 724, 723), (723, 724, 727, 726), (726, 727, 730, 729), (729, 730, 734, 733), (733, 734, 739, 738), (738, 739, 743, 742), (742, 743, 747, 746), (746, 747, 751, 750), (750, 751, 756, 755), (755, 756, 761, 760), (760, 761, 764, 763), (763, 764, 768, 767), (767, 768, 771, 770), (770, 771, 774, 773), (773, 774, 777, 776), (776, 777, 782, 781), (781, 782, 785, 784), (784, 785, 789, 788), (788, 789, 794, 793), (793, 794, 799, 798), (798, 799, 803, 802), (802, 803, 808, 807), (807, 808, 813, 812), (812, 813, 817, 816), (816, 817, 822, 821), (821, 822, 826, 825), (825, 826, 831, 830), (830, 831, 836, 835), (835, 836, 841, 840), (840, 841, 844, 843), (843, 844, 847, 846), (846, 847, 852, 851), (851, 852, 857, 856), (856, 857, 861, 860), (860, 861, 865, 864), (864, 865, 869, 868), (868, 869, 872, 871), (871, 872, 875, 874), (874, 875, 879, 878), (878, 879, 882, 881), (881, 882, 886, 885), (885, 886, 889, 888), (888, 889, 894, 893), (893, 894, 898, 897), (897, 898, 903, 902), (902, 903, 907, 906), (906, 907, 911, 910), (910, 911, 914, 913), (913, 914, 919, 918), (918, 919, 924, 923), (923, 924, 928, 927), (927, 928, 932, 931), (931, 932, 935, 934), (934, 935, 939, 938), (938, 939, 942, 941), (941, 942, 945, 944), (944, 945, 948, 947), (947, 948, 951, 950), (950, 951, 954, 953), (953, 954, 958, 957), (957, 958, 962, 961), (961, 962, 967, 966), (966, 967, 972, 971), (971, 972, 975, 974), (974, 975, 978, 977), (977, 978, 982, 981), (981, 982, 987, 986), (986, 987, 991, 990), (990, 991, 995, 994), (994, 995, 1000, 999), (999, 1000, 1003, 1002), (1002, 1003, 1007, 1006), (1006, 1007, 1011, 1010), (1010, 1011, 1015, 1014), (1014, 1015, 1018, 1017), (1017, 1018, 1021, 1020), (1020, 1021, 1024, 1023), (1023, 1024, 1029, 1028), (1028, 1029, 1034, 1033), (1033, 1034, 1039, 1038), (1038, 1039, 1043, 1042), (1042, 1043, 1047, 1046), (1046, 1047, 1050, 1049), (1049, 1050, 1054, 1053), (1053, 1054, 1059, 1058), (1058, 1059, 1063, 1062), (1062, 1063, 1067, 1066), (1066, 1067, 1072, 1071), (1071, 1072, 1076, 1075), (1075, 1076, 1081, 1080), (1080, 1081, 1086, 1085), (1085, 1086, 1089, 1088), (1088, 1089, 1092, 1091), (1091, 1092, 1096, 1095), (1095, 1096, 1100, 1099), (1099, 1100, 1104, 1103), (1103, 1104, 1109, 1108), (1108, 1109, 1114, 1113), (1113, 1114, 1118, 1117), (1117, 1118, 1121, 1120), (1120, 1121, 1126, 1125), (1125, 1126, 1130, 1129), (1129, 1130, 1135, 1134), (1134, 1135, 1140, 1139), (1139, 1140, 1144, 1143), (1143, 1144, 1149, 1148), (1148, 1149, 1154, 1153), (1153, 1154, 1158, 1157), (1157, 1158, 1162, 1161), (1161, 1162, 1166, 1165), (1165, 1166, 1169, 1168), (1168, 1169, 1172, 1171), (1171, 1172, 1175, 1174), (1174, 1175, 1179, 1178), (1178, 1179, 1184, 1183), (1183, 1184, 1188, 1187), (1187, 1188, 1192, 1191), (1191, 1192, 1196, 1195), (1195, 1196, 1201, 1200), (1200, 1201, 1205, 1204), (1204, 1205, 1210, 1209), (1209, 1210, 1214, 1213), (1213, 1214, 1218, 1217), (1217, 1218, 1223, 1222), (1222, 1223, 1228, 1227), (1227, 1228, 1232, 1231), (1231, 1232, 1236, 1235), (1235, 1236, 1241, 1240), (1240, 1241, 1245, 1244), (1244, 1245, 1249, 1248), (1248, 1249, 1253, 1252), (1252, 1253, 1258, 1257), (1257, 1258, 1262, 1261), (1261, 1262, 1266, 1265), (1265, 1266, 1270, 1269), (1269, 1270, 1274, 1273), (1273, 1274, 1278, 1277), (1277, 1278, 1282, 1281), (1281, 1282, 1286, 1285), (1285, 1286, 1291, 1290), (1290, 1291, 1296, 1295), (1295, 1296, 1300, 1299), (1299, 1300, 1305, 1304), (1304, 1305, 1310, 1309), (1309, 1310, 1315, 1314)])
me_plane.use_remesh_preserve_volume = False
me_plane.use_remesh_preserve_attributes = False
me_plane.use_mirror_vertex_groups = False
me_plane.update()

# ---- objects
ob_cylinder = bpy.data.objects.new('Cylinder', me_cylinder)
ob_plane = bpy.data.objects.new('Plane', me_plane)

# ---- transforms, parenting, visibility, modifiers, constraints
ob_cylinder.location = (0.0, 0.0, 0.0)
ob_cylinder.lineart.crease_threshold = 0.0
ob_plane.location = (0.0, 0.0, 0.0)
ob_plane.lineart.crease_threshold = 0.0

# ---- collection membership
col_collection_1.objects.link(ob_cylinder)
col_collection_1.objects.link(ob_plane)

# ---- scene / render settings (as saved in the file)
scene.frame_start = 1; scene.frame_end = 250; scene.frame_set(1)
scene.render.engine = 'BLENDER_EEVEE_NEXT'
scene.render.resolution_percentage = 50
scene.render.dither_intensity = 0.0
scene.cycles.use_denoising = False
scene.cycles.samples = 128
scene.cycles.sampling_pattern = 'TABULATED_SOBOL'
scene.cycles.use_adaptive_sampling = False
scene.cycles.use_light_tree = False
scene.cycles.blur_glossy = 0.0
scene.cycles.sample_clamp_indirect = 0.0
scene.view_settings.view_transform = 'Standard'
bpy.context.view_layer.update()

# ---- added for rendering (the .blend has no active camera and no usable light): camera, sun
cam_auto = bpy.data.cameras.new('AutoCamera')
cam_auto.lens = 50.0
cam_auto.sensor_width = 36.0
cam_auto.clip_end = 1000.0
ob_auto_camera = bpy.data.objects.new('AutoCamera', cam_auto)
scene.collection.objects.link(ob_auto_camera)
ob_auto_camera.location = (0.185045, -0.222054, 0.160286)
ob_auto_camera.rotation_euler = (1.09748, -7.21219e-08, 0.694738)
scene.camera = ob_auto_camera
light_auto_sun = bpy.data.lights.new('AutoSun', 'SUN')
light_auto_sun.energy = 3.0
light_auto_sun.angle = 0.0523599
ob_auto_sun = bpy.data.objects.new('AutoSun', light_auto_sun)
scene.collection.objects.link(ob_auto_sun)
ob_auto_sun.rotation_euler = (0.872665, 0.174533, 0.523599)
bpy.context.view_layer.update()
